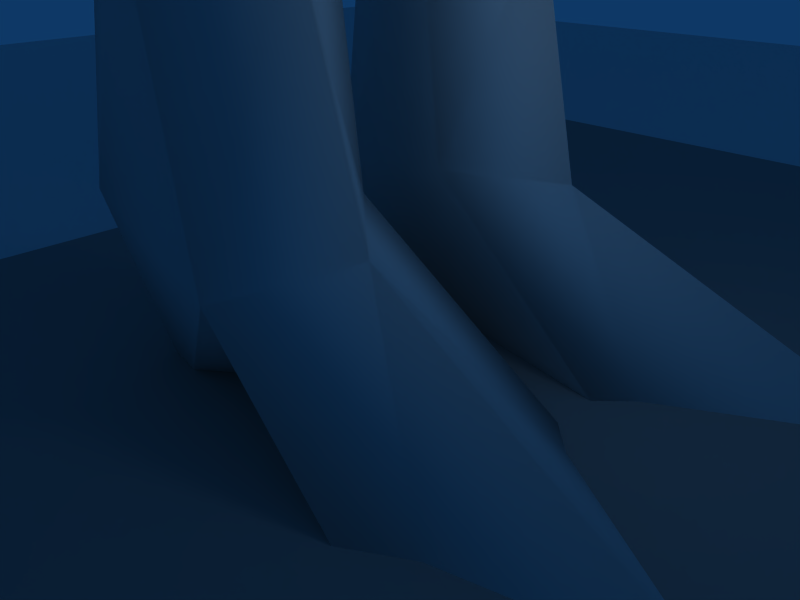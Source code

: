 # Source: gametest5.blend  (saved by Blender 2.47.0; exported with 4.5.12 LTS)
import bpy
from mathutils import Matrix  # noqa: F401  (used for matrix-valued properties, if any)

bpy.ops.wm.read_factory_settings(use_empty=True)
scene = bpy.context.scene
scene.name = 'Scene'

# ---- collections
col_collection_1 = bpy.data.collections.new('Collection 1'); scene.collection.children.link(col_collection_1)
col_collection_2 = bpy.data.collections.new('Collection 2'); scene.collection.children.link(col_collection_2)

# ---- materials (node trees are filled in below, after node groups)
mat_material_001 = bpy.data.materials.new('Material.001')
mat_material_001.alpha_threshold = 0.0
mat_material_001.diffuse_color = (0.5128, 0.5128, 0.5128, 1.0)
mat_material_001.specular_color = (0.5, 0.5, 0.5)
mat_material_001.roughness = 0.5
mat_material_001.line_color = (0.0, 0.0, 0.0, 1.0)
mat_material_skin_tga = bpy.data.materials.new('Material_skin.tga')
mat_material_skin_tga.alpha_threshold = 0.0
mat_material_skin_tga.diffuse_color = (0.4042, 0.4042, 0.4042, 1.0)
mat_material_skin_tga.specular_color = (0.2883, 0.2883, 0.2883)
mat_material_skin_tga.roughness = 0.5
mat_material_004_skin_tga = bpy.data.materials.new('Material.004_skin.tga')
mat_material_004_skin_tga.alpha_threshold = 0.0
mat_material_004_skin_tga.diffuse_color = (0.4042, 0.4042, 0.4042, 1.0)
mat_material_004_skin_tga.specular_color = (0.2883, 0.2883, 0.2883)
mat_material_004_skin_tga.roughness = 0.5
mat_material_008_clothes = bpy.data.materials.new('Material.008_clothes.')
mat_material_008_clothes.alpha_threshold = 0.0
mat_material_008_clothes.diffuse_color = (0.3963, 0.3963, 0.3963, 1.0)
mat_material_008_clothes.specular_color = (0.2018, 0.2018, 0.2018)
mat_material_008_clothes.roughness = 0.5
mat_material_002_demnss = bpy.data.materials.new('Material.002_DEMNSS')
mat_material_002_demnss.alpha_threshold = 0.0
mat_material_002_demnss.roughness = 0.5
mat_material_002_demnss.line_color = (0.0, 0.0, 0.0, 1.0)

# ---- material node trees

# ---- world
world_world = bpy.data.worlds.new('World'); scene.world = world_world
world_world.color = (0.05656, 0.2208, 0.4)
world_world.use_sun_shadow = False
world_world.sun_shadow_jitter_overblur = 0.0
world_world.cycles.sampling_method = 'MANUAL'
world_world.cycles.sample_map_resolution = 256

# ---- cameras
cam_camera = bpy.data.cameras.new('Camera')
cam_camera.passepartout_alpha = 0.2
cam_camera.clip_end = 100.0
cam_camera.lens = 35.0
cam_camera.ortho_scale = 7.314
cam_camera.show_passepartout = False
cam_camera.show_safe_areas = True
cam_camera.dof.focus_distance = 0.0
cam_camera.dof.aperture_fstop = 128.0

# ---- lights
light_spot = bpy.data.lights.new('Spot', 'POINT')
light_spot.transmission_factor = 0.0
light_spot.cutoff_distance = 30.0
light_spot.energy = 100.0
light_spot.shadow_buffer_clip_start = 1.001
light_spot.shadow_soft_size = 1.0
light_spot.shadow_maximum_resolution = 0.006
light_spot.use_absolute_resolution = True
light_spot.cycles.use_multiple_importance_sampling = False

# ---- meshes
me_plane_001_material_00 = bpy.data.meshes.new('Plane.001_Material.00')
me_plane_001_material_00.from_pydata([(55.63, -55.23, -25.21), (55.63, 50.28, -25.21), (-49.89, 50.28, -25.21), (-49.89, -55.23, -25.21)], [], [(0, 1, 2, 3)])
_uv = me_plane_001_material_00.uv_layers.new(name='UVTex')
_uv.uv.foreach_set('vector', [0.7677, 0.2915, 0.7677, 0.2915, 0.7677, 0.2915, 0.7677, 0.2915])
me_plane_001_material_00.materials.append(mat_material_001)
me_plane_001_material_00.use_remesh_preserve_volume = False
me_plane_001_material_00.use_remesh_preserve_attributes = False
me_plane_001_material_00.use_mirror_vertex_groups = False
me_plane_001_material_00.update()
me_h_hair_hunter3e2_004 = bpy.data.meshes.new('h_hair_hunter3e2.004_')
me_h_hair_hunter3e2_004.from_pydata([(0.2488, -0.3129, 0.5266), (0.3557, -0.2613, 0.5361), (0.3612, -0.2334, 0.6095), (0.2665, -0.2724, 0.6611), (0.3612, 0.2334, 0.6095), (0.3557, 0.2613, 0.5361), (0.2488, 0.3129, 0.5266), (0.2665, 0.2724, 0.6611), (0.3669, -0.1243, 0.6547), (0.3086, -0.1212, 0.7538), (0.3086, 0.1212, 0.7538), (0.3669, 0.1243, 0.6547), (0.362, 0.0, 0.6434), (0.3117, 0.0, 0.7441), (0.457, -0.1711, 0.5451), (0.461, 0.0, 0.5468), (0.457, 0.1711, 0.5451), (0.4743, -0.1718, 0.4083), (0.4836, 0.0, 0.4104), (0.4743, 0.1718, 0.4083), (0.388, -0.2907, 0.413), (0.3845, -0.2753, 0.5492), (0.388, 0.2907, 0.413), (0.3845, 0.2753, 0.5492), (0.1844, 0.0, 0.7921), (0.1848, -0.144, 0.7857), (0.1848, 0.144, 0.7857), (0.1724, -0.2708, 0.6795), (0.1724, 0.2708, 0.6795), (0.1511, -0.3309, 0.5399), (0.1511, 0.3309, 0.5399), (-0.1352, -0.3266, 0.4878), (-0.1538, -0.2789, 0.6365), (-0.2557, -0.3066, 0.5462), (-0.2557, 0.3066, 0.5462), (-0.1538, 0.2789, 0.6365), (-0.1352, 0.3266, 0.4878), (-0.1696, -0.3247, 0.3363), (-0.2818, -0.3164, 0.3676), (-0.1696, 0.3247, 0.3363), (-0.2818, 0.3164, 0.3676), (-0.08345, -0.3161, 0.1933), (-0.252, -0.3147, 0.1641), (-0.08345, 0.3161, 0.1933), (-0.252, 0.3147, 0.1641), (-0.03774, -0.3662, 0.02662), (-0.03774, 0.3662, 0.02662), (-0.2553, -0.3388, 0.01944), (-0.2553, 0.3388, 0.01944), (0.3723, -0.2738, 0.4311), (0.2717, -0.3241, 0.3921), (0.3723, 0.2738, 0.4311), (0.2717, 0.3241, 0.3921), (0.2408, -0.3179, 0.4091), (0.2408, 0.3179, 0.4091), (0.3137, -0.3061, 0.2467), (0.4042, -0.256, 0.2973), (0.4042, 0.256, 0.2973), (0.3137, 0.3061, 0.2467), (0.4192, -0.2466, 0.09364), (0.4997, -0.1967, 0.1557), (0.4997, 0.1967, 0.1557), (0.4192, 0.2466, 0.09364), (0.2522, -0.2794, 0.159), (0.2064, -0.3161, 0.2576), (0.2064, 0.3161, 0.2576), (0.2522, 0.2794, 0.159), (0.3023, -0.227, 0.08286), (0.3023, 0.227, 0.08286), (-0.02642, -0.3198, 0.03048), (0.116, -0.3051, 0.05864), (0.07211, -0.3153, 0.1598), (0.116, 0.3051, 0.05864), (-0.02642, 0.3198, 0.03048), (0.07211, 0.3153, 0.1598)], [], [(0, 1, 2, 3), (4, 5, 6, 7), (8, 9, 3, 2), (7, 10, 11, 4), (12, 13, 9, 8), (10, 13, 12, 11), (14, 15, 12, 8), (12, 15, 16, 11), (17, 18, 15, 14), (15, 18, 19, 16), (20, 17, 14, 21), (16, 19, 22, 23), (21, 14, 8, 2), (11, 16, 23, 4), (24, 25, 9, 13), (10, 26, 24, 13), (25, 27, 3, 9), (7, 28, 26, 10), (0, 3, 27, 29), (6, 30, 28, 7), (31, 32, 33), (34, 35, 36), (37, 31, 33, 38), (34, 36, 39, 40), (41, 37, 38, 42), (40, 39, 43, 44), (42, 45, 41), (43, 46, 44), (42, 47, 45), (46, 48, 44), (0, 50, 49, 1), (6, 5, 51, 52), (0, 29, 53, 50), (6, 52, 54, 30), (55, 56, 49, 50), (51, 57, 58, 52), (59, 60, 56, 55), (57, 61, 62, 58), (63, 55, 64), (65, 58, 66), (50, 53, 64), (65, 54, 52), (55, 50, 64), (65, 52, 58), (59, 55, 63, 67), (66, 58, 62, 68), (41, 69, 70, 71), (72, 73, 43, 74)])
_uv = me_h_hair_hunter3e2_004.uv_layers.new(name='UVTex')
_uv.uv.foreach_set('vector', [0.463, 0.9497, 0.4545, 0.9066, 0.4255, 0.9044, 0.4138, 0.9428, 0.4255, 0.9044, 0.4545, 0.9066, 0.463, 0.9497, 0.4138, 0.9428, 0.3858, 0.886, 0.3588, 0.916, 0.4138, 0.9428, 0.4255, 0.9044, 0.4138, 0.9428, 0.3588, 0.916, 0.3858, 0.886, 0.4255, 0.9044, 0.3517, 0.8552, 0.3258, 0.8881, 0.3588, 0.916, 0.3858, 0.886, 0.3588, 0.916, 0.3258, 0.8881, 0.3517, 0.8552, 0.3858, 0.886, 0.4305, 0.8578, 0.3851, 0.8163, 0.3517, 0.8552, 0.3858, 0.886, 0.3517, 0.8552, 0.3851, 0.8163, 0.4305, 0.8578, 0.3858, 0.886, 0.4673, 0.8249, 0.4218, 0.7789, 0.3851, 0.8163, 0.4305, 0.8578, 0.3851, 0.8163, 0.4218, 0.7789, 0.4673, 0.8249, 0.4305, 0.8578, 0.4981, 0.8709, 0.4673, 0.8249, 0.4305, 0.8578, 0.4535, 0.8968, 0.4305, 0.8578, 0.4673, 0.8249, 0.4981, 0.8709, 0.4535, 0.8968, 0.4535, 0.8968, 0.4305, 0.8578, 0.3858, 0.886, 0.4255, 0.9044, 0.3858, 0.886, 0.4305, 0.8578, 0.4535, 0.8968, 0.4255, 0.9044, 0.2968, 0.9323, 0.3454, 0.9605, 0.3588, 0.916, 0.3258, 0.8881, 0.3588, 0.916, 0.3454, 0.9605, 0.2968, 0.9323, 0.3258, 0.8881, 0.3454, 0.9605, 0.4051, 0.9758, 0.4138, 0.9428, 0.3588, 0.916, 0.4138, 0.9428, 0.4051, 0.9758, 0.3454, 0.9605, 0.3588, 0.916, 0.463, 0.9497, 0.4138, 0.9428, 0.4051, 0.9758, 0.4599, 0.9859, 0.463, 0.9497, 0.4599, 0.9859, 0.4051, 0.9758, 0.4138, 0.9428, 0.4387, 0.7357, 0.4547, 0.7829, 0.4758, 0.7485, 0.4758, 0.7485, 0.4547, 0.7829, 0.4387, 0.7357, 0.4498, 0.6889, 0.4387, 0.7357, 0.4758, 0.7485, 0.4823, 0.7, 0.4758, 0.7485, 0.4387, 0.7357, 0.4498, 0.6889, 0.4823, 0.7, 0.4271, 0.6424, 0.4498, 0.6889, 0.4823, 0.7, 0.482, 0.6364, 0.4823, 0.7, 0.4498, 0.6889, 0.4271, 0.6424, 0.482, 0.6364, 0.482, 0.6364, 0.4141, 0.5884, 0.4271, 0.6424, 0.4271, 0.6424, 0.4141, 0.5884, 0.482, 0.6364, 0.482, 0.6364, 0.4822, 0.589, 0.4141, 0.5884, 0.4141, 0.5884, 0.4822, 0.589, 0.482, 0.6364, 0.463, 0.9497, 0.5115, 0.9385, 0.4934, 0.8988, 0.4545, 0.9066, 0.463, 0.9497, 0.4545, 0.9066, 0.4934, 0.8988, 0.5115, 0.9385, 0.463, 0.9497, 0.4599, 0.9859, 0.506, 0.9503, 0.5115, 0.9385, 0.463, 0.9497, 0.5115, 0.9385, 0.506, 0.9503, 0.4599, 0.9859, 0.563, 0.9186, 0.5419, 0.8815, 0.4934, 0.8988, 0.5115, 0.9385, 0.4934, 0.8988, 0.5419, 0.8815, 0.563, 0.9186, 0.5115, 0.9385, 0.6172, 0.8708, 0.5922, 0.8369, 0.5419, 0.8815, 0.563, 0.9186, 0.5419, 0.8815, 0.5922, 0.8369, 0.6172, 0.8708, 0.563, 0.9186, 0.5992, 0.9372, 0.563, 0.9186, 0.5623, 0.9584, 0.5623, 0.9584, 0.563, 0.9186, 0.5992, 0.9372, 0.5115, 0.9385, 0.506, 0.9503, 0.5623, 0.9584, 0.5623, 0.9584, 0.506, 0.9503, 0.5115, 0.9385, 0.563, 0.9186, 0.5115, 0.9385, 0.5623, 0.9584, 0.5623, 0.9584, 0.5115, 0.9385, 0.563, 0.9186, 0.6172, 0.8708, 0.563, 0.9186, 0.5992, 0.9372, 0.6302, 0.9133, 0.5992, 0.9372, 0.563, 0.9186, 0.6172, 0.8708, 0.6302, 0.9133, 0.6493, 0.6895, 0.6712, 0.6276, 0.6221, 0.6017, 0.6112, 0.6424, 0.6221, 0.6017, 0.6712, 0.6276, 0.6493, 0.6895, 0.6112, 0.6424])
me_h_hair_hunter3e2_004.materials.append(mat_material_skin_tga)
me_h_hair_hunter3e2_004.use_remesh_preserve_volume = False
me_h_hair_hunter3e2_004.use_remesh_preserve_attributes = False
me_h_hair_hunter3e2_004.use_mirror_vertex_groups = False
me_h_hair_hunter3e2_004.update()
me_h_face_hunter3e2_005 = bpy.data.meshes.new('h_face_hunter3e2.005_')
me_h_face_hunter3e2_005.from_pydata([(0.4082, -0.07985, 0.4076), (0.4234, 0.0, 0.4079), (0.4046, 0.0, 0.5705), (0.3777, -0.1155, 0.5746), (0.4082, 0.07985, 0.4076), (0.3777, 0.1155, 0.5746), (0.4211, -0.03513, 0.05838), (0.424, 0.0, 0.05462), (0.4119, 0.0, 0.09959), (0.407, -0.03104, 0.1105), (0.4211, 0.03513, 0.05838), (0.407, 0.03104, 0.1105), (0.3739, -0.08629, 0.04493), (0.3789, -0.05319, 0.1172), (0.3739, 0.08629, 0.04493), (0.3789, 0.05319, 0.1172), (0.3624, -0.0533, -0.0163), (0.3733, 0.0, -0.02084), (0.4034, 0.0, -0.003625), (0.397, -0.04345, 0.004008), (0.3624, 0.0533, -0.0163), (0.397, 0.04345, 0.004008), (0.3617, -0.05772, -0.07611), (0.3734, 0.0, -0.0855), (0.3617, 0.05772, -0.07611), (0.3181, -0.05156, -0.1206), (0.3363, 0.0, -0.13), (0.3181, 0.05156, -0.1206), (0.2448, -0.129, -0.083), (0.3054, -0.124, -0.03416), (0.2448, 0.129, -0.083), (0.3054, 0.124, -0.03416), (0.362, -0.199, 0.1724), (0.2551, -0.2727, 0.2178), (0.2621, -0.2382, 0.09156), (0.3472, -0.1658, 0.1074), (0.2621, 0.2382, 0.09156), (0.2551, 0.2727, 0.2178), (0.362, 0.199, 0.1724), (0.3472, 0.1658, 0.1074), (0.3428, -0.1968, 0.3566), (0.3704, -0.0817, 0.3506), (0.3626, -0.2109, 0.4134), (0.3704, 0.0817, 0.3506), (0.3428, 0.1968, 0.3566), (0.3626, 0.2109, 0.4134), (0.2487, -0.2816, 0.3912), (0.2782, -0.2434, 0.2935), (0.2782, 0.2434, 0.2935), (0.2487, 0.2816, 0.3912), (0.3259, -0.2207, 0.5504), (0.3259, 0.2207, 0.5504), (0.3444, -0.2059, 0.2307), (0.3857, -0.08549, 0.2028), (0.3523, -0.09271, 0.2426), (0.3857, 0.08549, 0.2028), (0.3444, 0.2059, 0.2307), (0.3523, 0.09271, 0.2426), (0.1418, -0.2601, 0.126), (0.2006, -0.1963, -0.0186), (0.2768, -0.1944, 0.01801), (0.2768, 0.1944, 0.01801), (0.2006, 0.1963, -0.0186), (0.1418, 0.2601, 0.126), (0.1549, -0.2949, 0.267), (0.1549, 0.2949, 0.267), (0.03873, -0.302, 0.2781), (0.02792, -0.2742, 0.1708), (0.02792, 0.2742, 0.1708), (0.03873, 0.302, 0.2781), (0.2255, -0.2766, 0.5359), (0.2255, 0.2766, 0.5359), (0.4175, -0.02055, 0.2308), (0.4288, 0.0, 0.2322), (0.405, 0.0, 0.3344), (0.3983, -0.0211, 0.3368), (0.4175, 0.02055, 0.2308), (0.3983, 0.0211, 0.3368), (0.4613, -0.02272, 0.1623), (0.479, 0.0, 0.1605), (0.4613, 0.02272, 0.1623), (0.3425, -0.03684, 0.277), (0.3799, -0.04011, 0.2284), (0.3799, 0.04011, 0.2284), (0.3425, 0.03684, 0.277), (0.3365, -0.06846, 0.2795), (0.3635, -0.1003, 0.3084), (0.3365, 0.06846, 0.2795), (0.3635, 0.1003, 0.3084), (0.3413, -0.1832, 0.3265), (0.3018, -0.2107, 0.2932), (0.3413, 0.1832, 0.3265), (0.3018, 0.2107, 0.2932), (0.3478, -0.115, 0.2603), (0.3478, 0.115, 0.2603), (0.3266, -0.1802, 0.2662), (0.3266, 0.1802, 0.2662), (0.3733, -0.0765, 0.01812), (0.3733, 0.0765, 0.01812), (0.4496, -0.02324, 0.1318), (0.4496, 0.02324, 0.1318), (0.4494, 0.0, 0.1208), (0.361, -0.08644, 0.03384), (0.3292, -0.1027, 0.03923), (0.3292, 0.1027, 0.03923), (0.361, 0.08644, 0.03384), (0.3808, -0.03468, 0.0294), (0.3808, 0.03468, 0.0294), (0.3707, -0.08053, 0.03137), (0.3707, 0.08053, 0.03137), (0.3945, -0.03742, 0.02812), (0.3945, 0.03742, 0.02812), (0.3862, 0.0, 0.02761), (0.3989, 0.0, 0.02678), (-0.02602, -0.165, 0.04984), (0.07257, -0.164, -0.02602), (0.1072, -0.2321, 0.03207), (0.04168, -0.261, 0.09049), (0.1072, 0.2321, 0.03207), (0.07257, 0.164, -0.02602), (-0.02602, 0.165, 0.04984), (0.04168, 0.261, 0.09049), (0.1233, -0.08548, -0.07014), (0.1233, 0.08548, -0.07014), (0.1658, 0.0, -0.1031), (0.04167, -0.3159, 0.3956), (0.04167, 0.3159, 0.3956), (0.04276, -0.3271, 0.5433), (0.04276, 0.3271, 0.5433), (0.3904, -0.05579, 0.1641), (0.3904, 0.05579, 0.1641), (0.3765, -0.06283, 0.1546), (0.3765, 0.06282, 0.1546), (0.339, -0.1383, 0.07576), (0.339, 0.1383, 0.07576), (0.3203, -0.1837, 0.2651), (0.3433, -0.1128, 0.2587), (0.3604, -0.09683, 0.311), (0.3363, -0.1869, 0.3307), (0.3604, 0.09683, 0.311), (0.3433, 0.1128, 0.2587), (0.3203, 0.1837, 0.2651), (0.3363, 0.1869, 0.3307), (0.2934, -0.2169, 0.2945), (0.2934, 0.2169, 0.2945), (0.3311, -0.06224, 0.2795), (0.3311, 0.06224, 0.2795)], [], [(0, 1, 2, 3), (2, 1, 4, 5), (6, 7, 8, 9), (8, 7, 10, 11), (12, 6, 9, 13), (11, 10, 14, 15), (16, 17, 18, 19), (18, 17, 20, 21), (22, 23, 17, 16), (17, 23, 24, 20), (25, 26, 23, 22), (23, 26, 27, 24), (28, 25, 22, 29), (24, 27, 30, 31), (32, 33, 34, 35), (36, 37, 38, 39), (0, 42, 40, 41), (4, 43, 44, 45), (46, 47, 40, 42), (44, 48, 49, 45), (42, 0, 3, 50), (5, 4, 45, 51), (52, 32, 53, 54), (55, 38, 56, 57), (52, 47, 33, 32), (37, 48, 56, 38), (58, 59, 60, 34), (61, 62, 63, 36), (59, 28, 29, 60), (31, 30, 62, 61), (64, 58, 34, 33), (36, 63, 65, 37), (66, 67, 58, 64), (63, 68, 69, 65), (70, 46, 42, 50), (45, 49, 71, 51), (72, 73, 74, 75), (74, 73, 76, 77), (78, 79, 73, 72), (73, 79, 80, 76), (81, 82, 72, 75), (76, 83, 84, 77), (54, 53, 82, 81), (83, 55, 57, 84), (85, 81, 41, 86), (43, 84, 87, 88), (89, 40, 47, 90), (48, 44, 91, 92), (93, 54, 81, 85), (84, 57, 94, 87), (90, 47, 52, 95), (56, 48, 92, 96), (95, 52, 54, 93), (57, 56, 96, 94), (86, 41, 40, 89), (44, 43, 88, 91), (97, 16, 19), (21, 20, 98), (13, 9, 99), (100, 11, 15), (9, 8, 101, 99), (101, 8, 11, 100), (99, 101, 79, 78), (79, 101, 100, 80), (97, 102, 103), (104, 105, 98), (97, 19, 106, 102), (107, 21, 98, 105), (103, 108, 12), (14, 109, 104), (108, 110, 6, 12), (10, 111, 109, 14), (19, 18, 112, 106), (112, 18, 21, 107), (113, 7, 6, 110), (10, 7, 113, 111), (114, 115, 116, 117), (118, 119, 120, 121), (59, 116, 115, 122), (119, 118, 62, 123), (124, 28, 59, 122), (62, 30, 124, 123), (124, 26, 25), (27, 26, 124), (25, 28, 124), (124, 30, 27), (0, 41, 81, 75), (84, 43, 4, 77), (0, 75, 74, 1), (74, 77, 4, 1), (117, 116, 58, 67), (63, 118, 121, 68), (116, 59, 58), (63, 62, 118), (46, 64, 33, 47), (37, 65, 49, 48), (64, 46, 125, 66), (126, 49, 65, 69), (127, 125, 46, 70), (49, 126, 128, 71), (78, 72, 82, 129), (83, 76, 80, 130), (13, 99, 78, 129), (80, 100, 15, 130), (13, 129, 131), (132, 130, 15), (131, 129, 82, 53), (83, 130, 132, 55), (35, 131, 53, 32), (55, 132, 39, 38), (16, 97, 103), (104, 98, 20), (29, 22, 16, 103), (20, 24, 31, 104), (133, 60, 29, 103), (31, 61, 134, 104), (35, 34, 60, 133), (61, 36, 39, 134), (35, 133, 13, 131), (15, 134, 39, 132), (133, 103, 12, 13), (14, 104, 134, 15), (135, 136, 137, 138), (139, 140, 141, 142), (143, 135, 138), (142, 141, 144), (145, 137, 136), (140, 139, 146)])
_uv = me_h_face_hunter3e2_005.uv_layers.new(name='UVTex')
_uv.uv.foreach_set('vector', [0.6616, 0.8311, 0.6373, 0.8283, 0.6355, 0.8805, 0.6715, 0.88, 0.6355, 0.8805, 0.6373, 0.8283, 0.6616, 0.8311, 0.6715, 0.88, 0.6649, 0.7182, 0.6556, 0.7141, 0.6526, 0.7281, 0.6616, 0.7335, 0.6526, 0.7281, 0.6556, 0.7141, 0.6649, 0.7182, 0.6616, 0.7335, 0.6861, 0.7183, 0.6649, 0.7182, 0.6616, 0.7335, 0.6718, 0.7391, 0.6616, 0.7335, 0.6649, 0.7182, 0.6861, 0.7183, 0.6718, 0.7391, 0.6906, 0.6908, 0.6759, 0.6791, 0.6676, 0.6879, 0.6786, 0.6962, 0.6676, 0.6879, 0.6759, 0.6791, 0.6906, 0.6908, 0.6786, 0.6962, 0.7011, 0.6755, 0.6891, 0.6615, 0.6759, 0.6791, 0.6906, 0.6908, 0.6759, 0.6791, 0.6891, 0.6615, 0.7011, 0.6755, 0.6906, 0.6908, 0.7153, 0.6644, 0.7049, 0.65, 0.6891, 0.6615, 0.7011, 0.6755, 0.6891, 0.6615, 0.7049, 0.65, 0.7153, 0.6644, 0.7011, 0.6755, 0.7401, 0.6856, 0.7153, 0.6644, 0.7011, 0.6755, 0.7197, 0.698, 0.7011, 0.6755, 0.7153, 0.6644, 0.7401, 0.6856, 0.7197, 0.698, 0.7092, 0.7657, 0.7414, 0.7837, 0.7403, 0.7464, 0.7075, 0.7451, 0.7403, 0.7464, 0.7414, 0.7837, 0.7092, 0.7657, 0.7075, 0.7451, 0.6616, 0.8311, 0.6995, 0.8383, 0.7019, 0.8212, 0.6684, 0.8127, 0.6616, 0.8311, 0.6684, 0.8127, 0.7019, 0.8212, 0.6995, 0.8383, 0.7371, 0.8357, 0.7275, 0.8048, 0.7019, 0.8212, 0.6995, 0.8383, 0.7019, 0.8212, 0.7275, 0.8048, 0.7371, 0.8357, 0.6995, 0.8383, 0.6995, 0.8383, 0.6616, 0.8311, 0.6715, 0.88, 0.7041, 0.8749, 0.6715, 0.88, 0.6616, 0.8311, 0.6995, 0.8383, 0.7041, 0.8749, 0.7106, 0.7817, 0.7092, 0.7657, 0.6755, 0.7673, 0.678, 0.7824, 0.6755, 0.7673, 0.7092, 0.7657, 0.7106, 0.7817, 0.678, 0.7824, 0.7106, 0.7817, 0.7275, 0.8048, 0.7414, 0.7837, 0.7092, 0.7657, 0.7414, 0.7837, 0.7275, 0.8048, 0.7106, 0.7817, 0.7092, 0.7657, 0.7756, 0.7582, 0.7569, 0.7112, 0.7339, 0.7219, 0.7403, 0.7464, 0.7339, 0.7219, 0.7569, 0.7112, 0.7756, 0.7582, 0.7403, 0.7464, 0.7569, 0.7112, 0.7401, 0.6856, 0.7197, 0.698, 0.7339, 0.7219, 0.7197, 0.698, 0.7401, 0.6856, 0.7569, 0.7112, 0.7339, 0.7219, 0.7694, 0.8023, 0.7756, 0.7582, 0.7403, 0.7464, 0.7414, 0.7837, 0.7403, 0.7464, 0.7756, 0.7582, 0.7694, 0.8023, 0.7414, 0.7837, 0.8063, 0.8089, 0.8104, 0.773, 0.7756, 0.7582, 0.7694, 0.8023, 0.7756, 0.7582, 0.8104, 0.773, 0.8063, 0.8089, 0.7694, 0.8023, 0.7356, 0.8775, 0.7371, 0.8357, 0.6995, 0.8383, 0.7041, 0.8749, 0.6995, 0.8383, 0.7371, 0.8357, 0.7356, 0.8775, 0.7041, 0.8749, 0.6487, 0.7721, 0.6413, 0.7718, 0.6415, 0.8047, 0.6483, 0.806, 0.6415, 0.8047, 0.6413, 0.7718, 0.6487, 0.7721, 0.6483, 0.806, 0.6448, 0.7486, 0.6366, 0.746, 0.6413, 0.7718, 0.6487, 0.7721, 0.6413, 0.7718, 0.6366, 0.746, 0.6448, 0.7486, 0.6487, 0.7721, 0.6645, 0.7904, 0.6616, 0.775, 0.6487, 0.7721, 0.6483, 0.806, 0.6487, 0.7721, 0.6616, 0.775, 0.6645, 0.7904, 0.6483, 0.806, 0.678, 0.7824, 0.6755, 0.7673, 0.6616, 0.775, 0.6645, 0.7904, 0.6616, 0.775, 0.6755, 0.7673, 0.678, 0.7824, 0.6645, 0.7904, 0.6713, 0.7916, 0.6645, 0.7904, 0.6684, 0.8127, 0.6768, 0.8023, 0.6684, 0.8127, 0.6645, 0.7904, 0.6713, 0.7916, 0.6768, 0.8023, 0.7002, 0.8118, 0.7019, 0.8212, 0.7275, 0.8048, 0.7154, 0.8029, 0.7275, 0.8048, 0.7019, 0.8212, 0.7002, 0.8118, 0.7154, 0.8029, 0.684, 0.7886, 0.678, 0.7824, 0.6645, 0.7904, 0.6713, 0.7916, 0.6645, 0.7904, 0.678, 0.7824, 0.684, 0.7886, 0.6713, 0.7916, 0.7154, 0.8029, 0.7275, 0.8048, 0.7106, 0.7817, 0.7043, 0.7933, 0.7106, 0.7817, 0.7275, 0.8048, 0.7154, 0.8029, 0.7043, 0.7933, 0.7043, 0.7933, 0.7106, 0.7817, 0.678, 0.7824, 0.684, 0.7886, 0.678, 0.7824, 0.7106, 0.7817, 0.7043, 0.7933, 0.684, 0.7886, 0.6768, 0.8023, 0.6684, 0.8127, 0.7019, 0.8212, 0.7002, 0.8118, 0.7019, 0.8212, 0.6684, 0.8127, 0.6768, 0.8023, 0.7002, 0.8118, 0.6875, 0.7044, 0.6906, 0.6908, 0.6786, 0.6962, 0.6786, 0.6962, 0.6906, 0.6908, 0.6875, 0.7044, 0.6718, 0.7391, 0.6615, 0.7351, 0.6491, 0.7409, 0.6491, 0.7409, 0.6615, 0.7351, 0.6718, 0.7391, 0.6615, 0.7351, 0.656, 0.7269, 0.6457, 0.7344, 0.6491, 0.7409, 0.6457, 0.7344, 0.656, 0.7269, 0.6615, 0.7351, 0.6491, 0.7409, 0.6491, 0.7409, 0.6457, 0.7344, 0.6366, 0.746, 0.6448, 0.7486, 0.6366, 0.746, 0.6457, 0.7344, 0.6491, 0.7409, 0.6448, 0.7486, 0.6875, 0.7044, 0.6905, 0.7106, 0.7012, 0.7156, 0.7012, 0.7156, 0.6905, 0.7106, 0.6875, 0.7044, 0.6875, 0.7044, 0.6786, 0.6962, 0.6741, 0.7047, 0.6905, 0.7106, 0.6741, 0.7047, 0.6786, 0.6962, 0.6875, 0.7044, 0.6905, 0.7106, 0.7012, 0.7156, 0.6862, 0.7135, 0.6861, 0.7183, 0.6861, 0.7183, 0.6862, 0.7135, 0.7012, 0.7156, 0.6862, 0.7135, 0.6714, 0.7085, 0.6649, 0.7182, 0.6861, 0.7183, 0.6649, 0.7182, 0.6714, 0.7085, 0.6862, 0.7135, 0.6861, 0.7183, 0.6786, 0.6962, 0.6676, 0.6879, 0.6631, 0.6996, 0.6741, 0.7047, 0.6631, 0.6996, 0.6676, 0.6879, 0.6786, 0.6962, 0.6741, 0.7047, 0.6606, 0.7036, 0.6556, 0.7141, 0.6649, 0.7182, 0.6714, 0.7085, 0.6649, 0.7182, 0.6556, 0.7141, 0.6606, 0.7036, 0.6714, 0.7085, 0.8334, 0.7201, 0.7971, 0.6998, 0.786, 0.7284, 0.8056, 0.7483, 0.786, 0.7284, 0.7971, 0.6998, 0.8334, 0.7201, 0.8056, 0.7483, 0.7569, 0.7112, 0.786, 0.7284, 0.7971, 0.6998, 0.7782, 0.6707, 0.7971, 0.6998, 0.786, 0.7284, 0.7569, 0.7112, 0.7782, 0.6707, 0.7601, 0.6417, 0.7401, 0.6856, 0.7569, 0.7112, 0.7782, 0.6707, 0.7569, 0.7112, 0.7401, 0.6856, 0.7601, 0.6417, 0.7782, 0.6707, 0.7601, 0.6417, 0.7049, 0.65, 0.7153, 0.6644, 0.7153, 0.6644, 0.7049, 0.65, 0.7601, 0.6417, 0.7153, 0.6644, 0.7401, 0.6856, 0.7601, 0.6417, 0.7601, 0.6417, 0.7401, 0.6856, 0.7153, 0.6644, 0.6616, 0.8311, 0.6684, 0.8127, 0.6645, 0.7904, 0.6483, 0.806, 0.6645, 0.7904, 0.6684, 0.8127, 0.6616, 0.8311, 0.6483, 0.806, 0.6616, 0.8311, 0.6483, 0.806, 0.6415, 0.8047, 0.6373, 0.8283, 0.6415, 0.8047, 0.6483, 0.806, 0.6616, 0.8311, 0.6373, 0.8283, 0.8056, 0.7483, 0.786, 0.7284, 0.7756, 0.7582, 0.8104, 0.773, 0.7756, 0.7582, 0.786, 0.7284, 0.8056, 0.7483, 0.8104, 0.773, 0.786, 0.7284, 0.7569, 0.7112, 0.7756, 0.7582, 0.7756, 0.7582, 0.7569, 0.7112, 0.786, 0.7284, 0.7371, 0.8357, 0.7694, 0.8023, 0.7414, 0.7837, 0.7275, 0.8048, 0.7414, 0.7837, 0.7694, 0.8023, 0.7371, 0.8357, 0.7275, 0.8048, 0.7694, 0.8023, 0.7371, 0.8357, 0.8012, 0.8479, 0.8063, 0.8089, 0.8012, 0.8479, 0.7371, 0.8357, 0.7694, 0.8023, 0.8063, 0.8089, 0.7903, 0.8953, 0.8012, 0.8479, 0.7371, 0.8357, 0.7356, 0.8775, 0.7371, 0.8357, 0.8012, 0.8479, 0.7903, 0.8953, 0.7356, 0.8775, 0.6448, 0.7486, 0.6487, 0.7721, 0.6616, 0.775, 0.6677, 0.7538, 0.6616, 0.775, 0.6487, 0.7721, 0.6448, 0.7486, 0.6677, 0.7538, 0.6718, 0.7391, 0.6491, 0.7409, 0.6448, 0.7486, 0.6677, 0.7538, 0.6448, 0.7486, 0.6491, 0.7409, 0.6718, 0.7391, 0.6677, 0.7538, 0.6718, 0.7391, 0.6677, 0.7538, 0.6727, 0.7508, 0.6727, 0.7508, 0.6677, 0.7538, 0.6718, 0.7391, 0.6727, 0.7508, 0.6677, 0.7538, 0.6616, 0.775, 0.6755, 0.7673, 0.6616, 0.775, 0.6677, 0.7538, 0.6727, 0.7508, 0.6755, 0.7673, 0.7075, 0.7451, 0.6727, 0.7508, 0.6755, 0.7673, 0.7092, 0.7657, 0.6755, 0.7673, 0.6727, 0.7508, 0.7075, 0.7451, 0.7092, 0.7657, 0.6906, 0.6908, 0.6875, 0.7044, 0.7012, 0.7156, 0.7012, 0.7156, 0.6875, 0.7044, 0.6906, 0.6908, 0.7197, 0.698, 0.7011, 0.6755, 0.6906, 0.6908, 0.7012, 0.7156, 0.6906, 0.6908, 0.7011, 0.6755, 0.7197, 0.698, 0.7012, 0.7156, 0.7041, 0.7323, 0.7339, 0.7219, 0.7197, 0.698, 0.7012, 0.7156, 0.7197, 0.698, 0.7339, 0.7219, 0.7041, 0.7323, 0.7012, 0.7156, 0.7075, 0.7451, 0.7403, 0.7464, 0.7339, 0.7219, 0.7041, 0.7323, 0.7339, 0.7219, 0.7403, 0.7464, 0.7075, 0.7451, 0.7041, 0.7323, 0.7075, 0.7451, 0.7041, 0.7323, 0.6718, 0.7391, 0.6727, 0.7508, 0.6718, 0.7391, 0.7041, 0.7323, 0.7075, 0.7451, 0.6727, 0.7508, 0.7041, 0.7323, 0.7012, 0.7156, 0.6861, 0.7183, 0.6718, 0.7391, 0.6861, 0.7183, 0.7012, 0.7156, 0.7041, 0.7323, 0.6718, 0.7391, 0.0954, 0.9615, 0.05661, 0.9615, 0.04833, 0.9901, 0.09731, 0.9965, 0.04833, 0.9901, 0.05661, 0.9615, 0.0954, 0.9615, 0.09731, 0.9965, 0.1199, 0.9725, 0.0954, 0.9615, 0.09731, 0.9965, 0.09731, 0.9965, 0.0954, 0.9615, 0.1199, 0.9725, 0.02863, 0.9693, 0.04833, 0.9901, 0.05661, 0.9615, 0.05661, 0.9615, 0.04833, 0.9901, 0.02863, 0.9693])
me_h_face_hunter3e2_005.materials.append(mat_material_004_skin_tga)
me_h_face_hunter3e2_005.use_remesh_preserve_volume = False
me_h_face_hunter3e2_005.use_remesh_preserve_attributes = False
me_h_face_hunter3e2_005.use_mirror_vertex_groups = False
me_h_face_hunter3e2_005.update()
me_h_clothes_hunter3e2_0 = bpy.data.meshes.new('h_clothes_hunter3e2.0')
me_h_clothes_hunter3e2_0.from_pydata([(0.003369, -0.1636, 0.839), (0.0144, -0.3219, 0.7159), (0.1675, -0.2904, 0.7066), (0.174, -0.1556, 0.8305), (0.1675, 0.2904, 0.7066), (0.0144, 0.3219, 0.7159), (0.003369, 0.1636, 0.839), (0.174, 0.1556, 0.8305), (0.005153, 0.0, 0.8503), (0.1758, 0.0, 0.8418), (0.1452, -0.366, 0.553), (-0.01037, -0.3668, 0.5905), (0.1452, 0.366, 0.553), (-0.01037, 0.3668, 0.5905), (-0.1403, -0.4363, 0.3338), (-0.1126, -0.4378, 0.4702), (-0.1447, -0.366, 0.4971), (-0.1791, -0.3642, 0.3274), (-0.1447, 0.366, 0.4971), (-0.1126, 0.4378, 0.4702), (-0.1403, 0.4363, 0.3338), (-0.1791, 0.3642, 0.3274), (-0.09744, -0.4556, 0.3418), (-0.07698, -0.4567, 0.4427), (-0.07698, 0.4567, 0.4427), (-0.09744, 0.4556, 0.3418), (-0.07142, -0.4348, 0.2161), (-0.09343, -0.3623, 0.1809), (-0.07142, 0.4348, 0.2161), (-0.09343, 0.3623, 0.1809), (-0.04648, -0.4545, 0.2546), (-0.04648, 0.4545, 0.2546), (0.05357, -0.4342, 0.1859), (0.06213, -0.3615, 0.1433), (0.05357, 0.4342, 0.1859), (0.06213, 0.3615, 0.1433), (0.04606, -0.454, 0.2323), (0.04606, 0.454, 0.2323), (0.1615, -0.4348, 0.261), (0.1965, -0.3623, 0.2368), (0.1615, 0.4348, 0.261), (0.1965, 0.3623, 0.2368), (0.126, -0.4545, 0.2879), (0.126, 0.4545, 0.2879), (0.1892, -0.4363, 0.3974), (0.2309, -0.3641, 0.4065), (0.1892, 0.4363, 0.3974), (0.2309, 0.3641, 0.4065), (0.1464, -0.4556, 0.3888), (0.1464, 0.4556, 0.3888), (0.1203, -0.4378, 0.5151), (0.1203, 0.4378, 0.5151), (0.09547, -0.4567, 0.476), (0.09547, 0.4567, 0.476), (-0.004689, -0.4384, 0.5453), (-0.004689, 0.4384, 0.5453), (0.002928, -0.4572, 0.4983), (0.002928, 0.4572, 0.4983), (0.2431, -0.3257, 0.1411), (0.1271, -0.3249, 0.06713), (0.2431, 0.3257, 0.1411), (0.1271, 0.3249, 0.06713), (0.2932, -0.2732, 0.05589), (0.2455, -0.2735, 0.003817), (0.2932, 0.2732, 0.05589), (0.2455, 0.2735, 0.003817), (-0.1645, -0.3065, 0.6622), (-0.1756, -0.1482, 0.7853), (-0.1645, 0.3065, 0.6622), (-0.1756, 0.1482, 0.7853), (-0.1738, 0.0, 0.7966), (0.1848, -0.144, 0.7857), (0.1724, -0.2708, 0.6794), (0.1848, 0.144, 0.7857), (0.1724, 0.2708, 0.6794), (0.1844, 0.0, 0.7921), (-0.1696, -0.3247, 0.3363), (-0.1352, -0.3266, 0.4878), (-0.1696, 0.3247, 0.3363), (-0.1352, 0.3266, 0.4878), (-0.08345, -0.3161, 0.1933), (-0.08345, 0.3161, 0.1933), (0.07211, -0.3153, 0.1598), (0.07211, 0.3153, 0.1598), (0.2408, -0.3179, 0.4091), (0.2064, -0.3161, 0.2576), (0.2408, 0.3179, 0.4091), (0.2064, 0.3161, 0.2576), (0.1511, -0.3309, 0.5399), (0.1511, 0.3309, 0.5399), (0.2522, -0.2794, 0.159), (0.2522, 0.2794, 0.159), (0.1361, -0.2787, 0.0929), (0.1361, 0.2787, 0.0929), (0.3023, -0.227, 0.08286), (0.3023, 0.227, 0.08286), (0.2546, -0.2272, 0.03637), (0.2546, 0.2272, 0.03637), (-0.1538, -0.2789, 0.6365), (-0.1638, -0.1258, 0.7539), (-0.1538, 0.2789, 0.6365), (-0.1638, 0.1258, 0.7539), (-0.1639, 0.0, 0.7612), (0.3387, -0.1807, 0.2615), (0.3542, -0.1129, 0.2572), (0.3478, -0.115, 0.2603), (0.3336, -0.1768, 0.2681), (0.3478, 0.115, 0.2603), (0.3542, 0.1129, 0.2572), (0.3387, 0.1807, 0.2615), (0.3336, 0.1768, 0.2681), (0.3034, -0.2183, 0.29), (0.3018, -0.2107, 0.2932), (0.3034, 0.2183, 0.29), (0.3018, 0.2107, 0.2932), (0.3448, -0.07337, 0.2744), (0.3365, -0.06846, 0.2795), (0.3365, 0.06846, 0.2795), (0.3448, 0.07337, 0.2744), (0.3413, -0.1832, 0.3265), (0.3635, -0.1003, 0.3084), (0.3803, -0.09944, 0.3175), (0.358, -0.1936, 0.34), (0.3803, 0.09944, 0.3175), (0.3635, 0.1003, 0.3084), (0.3413, 0.1832, 0.3265), (0.358, 0.1936, 0.34), (0.3114, -0.2337, 0.3006), (0.3114, 0.2337, 0.3006), (0.3439, -0.06887, 0.2851), (0.3439, 0.06887, 0.2851), (-0.5956, -1.003, 0.501), (-0.2875, -0.5014, 0.135), (0.02417, -0.3524, 0.6399), (-0.2839, -0.8537, 1.006), (-0.2839, 0.8537, 1.006), (0.02417, 0.3524, 0.6399), (-0.2875, 0.5014, 0.135), (-0.5956, 1.003, 0.501)], [], [(0, 1, 2, 3), (4, 5, 6, 7), (8, 0, 3, 9), (7, 6, 8, 9), (10, 2, 1, 11), (5, 4, 12, 13), (14, 15, 16, 17), (18, 19, 20, 21), (22, 23, 15, 14), (19, 24, 25, 20), (26, 14, 17, 27), (21, 20, 28, 29), (30, 22, 14, 26), (20, 25, 31, 28), (32, 26, 27, 33), (29, 28, 34, 35), (36, 30, 26, 32), (28, 31, 37, 34), (38, 32, 33, 39), (35, 34, 40, 41), (42, 36, 32, 38), (34, 37, 43, 40), (44, 38, 39, 45), (41, 40, 46, 47), (48, 42, 38, 44), (40, 43, 49, 46), (50, 44, 45, 10), (47, 46, 51, 12), (52, 48, 44, 50), (46, 49, 53, 51), (54, 50, 10, 11), (12, 51, 55, 13), (56, 52, 50, 54), (51, 53, 57, 55), (15, 54, 11, 16), (13, 55, 19, 18), (23, 56, 54, 15), (55, 57, 24, 19), (52, 56, 23, 48), (24, 57, 53, 49), (42, 48, 23, 22), (24, 49, 43, 25), (36, 42, 22, 30), (25, 43, 37, 31), (58, 39, 33, 59), (35, 41, 60, 61), (62, 58, 59, 63), (61, 60, 64, 65), (0, 67, 66, 1), (6, 5, 68, 69), (67, 0, 8, 70), (8, 6, 69, 70), (16, 11, 1, 66), (5, 13, 18, 68), (71, 3, 2, 72), (4, 7, 73, 74), (75, 9, 3, 71), (7, 9, 75, 73), (76, 17, 16, 77), (18, 21, 78, 79), (80, 27, 17, 76), (21, 29, 81, 78), (82, 33, 27, 80), (29, 35, 83, 81), (84, 45, 39, 85), (41, 47, 86, 87), (88, 10, 45, 84), (47, 12, 89, 86), (72, 2, 10, 88), (12, 4, 74, 89), (85, 39, 58, 90), (60, 41, 87, 91), (92, 59, 33, 82), (35, 61, 93, 83), (90, 58, 62, 94), (64, 60, 91, 95), (94, 62, 63, 96), (65, 64, 95, 97), (96, 63, 59, 92), (61, 65, 97, 93), (98, 66, 67, 99), (69, 68, 100, 101), (99, 67, 70, 102), (70, 69, 101, 102), (77, 16, 66, 98), (68, 18, 79, 100), (103, 104, 105, 106), (107, 108, 109, 110), (111, 103, 106, 112), (110, 109, 113, 114), (104, 115, 116, 105), (117, 118, 108, 107), (119, 120, 121, 122), (123, 124, 125, 126), (122, 127, 112, 119), (114, 128, 126, 125), (129, 121, 120, 116), (124, 123, 130, 117), (131, 132, 133, 134), (135, 136, 137, 138)])
_uv = me_h_clothes_hunter3e2_0.uv_layers.new(name='UVTex')
_uv.uv.foreach_set('vector', [0.5494, 0.3639, 0.5273, 0.4175, 0.5717, 0.433, 0.5952, 0.3829, 0.5717, 0.433, 0.5273, 0.4175, 0.5494, 0.3639, 0.5952, 0.3829, 0.5705, 0.3118, 0.5494, 0.3639, 0.5952, 0.3829, 0.6252, 0.3437, 0.5952, 0.3829, 0.5494, 0.3639, 0.5705, 0.3118, 0.6252, 0.3437, 0.545, 0.4867, 0.5717, 0.433, 0.5273, 0.4175, 0.5013, 0.4505, 0.5273, 0.4175, 0.5717, 0.433, 0.545, 0.4867, 0.5013, 0.4505, 0.4353, 0.5074, 0.456, 0.4788, 0.4433, 0.452, 0.4138, 0.5006, 0.4433, 0.452, 0.456, 0.4788, 0.4353, 0.5074, 0.4138, 0.5006, 0.4459, 0.511, 0.4616, 0.4909, 0.456, 0.4788, 0.4353, 0.5074, 0.456, 0.4788, 0.4616, 0.4909, 0.4459, 0.511, 0.4353, 0.5074, 0.4337, 0.5393, 0.4353, 0.5074, 0.4138, 0.5006, 0.4133, 0.5474, 0.4138, 0.5006, 0.4353, 0.5074, 0.4337, 0.5393, 0.4133, 0.5474, 0.4448, 0.5349, 0.4459, 0.511, 0.4353, 0.5074, 0.4337, 0.5393, 0.4353, 0.5074, 0.4459, 0.511, 0.4448, 0.5349, 0.4337, 0.5393, 0.4535, 0.5664, 0.4337, 0.5393, 0.4133, 0.5474, 0.4387, 0.5922, 0.4133, 0.5474, 0.4337, 0.5393, 0.4535, 0.5664, 0.4387, 0.5922, 0.4602, 0.5533, 0.4448, 0.5349, 0.4337, 0.5393, 0.4535, 0.5664, 0.4337, 0.5393, 0.4448, 0.5349, 0.4602, 0.5533, 0.4535, 0.5664, 0.4909, 0.5659, 0.4535, 0.5664, 0.4387, 0.5922, 0.5016, 0.5945, 0.4387, 0.5922, 0.4535, 0.5664, 0.4909, 0.5659, 0.5016, 0.5945, 0.4861, 0.5529, 0.4602, 0.5533, 0.4535, 0.5664, 0.4909, 0.5659, 0.4535, 0.5664, 0.4602, 0.5533, 0.4861, 0.5529, 0.4909, 0.5659, 0.5157, 0.537, 0.4909, 0.5659, 0.5016, 0.5945, 0.5405, 0.5466, 0.5016, 0.5945, 0.4909, 0.5659, 0.5157, 0.537, 0.5405, 0.5466, 0.504, 0.5326, 0.4861, 0.5529, 0.4909, 0.5659, 0.5157, 0.537, 0.4909, 0.5659, 0.4861, 0.5529, 0.504, 0.5326, 0.5157, 0.537, 0.5179, 0.5001, 0.5157, 0.537, 0.5405, 0.5466, 0.545, 0.4867, 0.5405, 0.5466, 0.5157, 0.537, 0.5179, 0.5001, 0.545, 0.4867, 0.5051, 0.5062, 0.504, 0.5326, 0.5157, 0.537, 0.5179, 0.5001, 0.5157, 0.537, 0.504, 0.5326, 0.5051, 0.5062, 0.5179, 0.5001, 0.492, 0.4749, 0.5179, 0.5001, 0.545, 0.4867, 0.5013, 0.4505, 0.545, 0.4867, 0.5179, 0.5001, 0.492, 0.4749, 0.5013, 0.4505, 0.487, 0.4885, 0.5051, 0.5062, 0.5179, 0.5001, 0.492, 0.4749, 0.5179, 0.5001, 0.5051, 0.5062, 0.487, 0.4885, 0.492, 0.4749, 0.456, 0.4788, 0.492, 0.4749, 0.5013, 0.4505, 0.4433, 0.452, 0.5013, 0.4505, 0.492, 0.4749, 0.456, 0.4788, 0.4433, 0.452, 0.4616, 0.4909, 0.487, 0.4885, 0.492, 0.4749, 0.456, 0.4788, 0.492, 0.4749, 0.487, 0.4885, 0.4616, 0.4909, 0.456, 0.4788, 0.5051, 0.5062, 0.487, 0.4885, 0.4616, 0.4909, 0.504, 0.5326, 0.4616, 0.4909, 0.487, 0.4885, 0.5051, 0.5062, 0.504, 0.5326, 0.4861, 0.5529, 0.504, 0.5326, 0.4616, 0.4909, 0.4459, 0.511, 0.4616, 0.4909, 0.504, 0.5326, 0.4861, 0.5529, 0.4459, 0.511, 0.4602, 0.5533, 0.4861, 0.5529, 0.4459, 0.511, 0.4448, 0.5349, 0.4459, 0.511, 0.4861, 0.5529, 0.4602, 0.5533, 0.4448, 0.5349, 0.4924, 0.636, 0.5016, 0.5945, 0.4387, 0.5922, 0.4437, 0.6315, 0.4387, 0.5922, 0.5016, 0.5945, 0.4924, 0.636, 0.4437, 0.6315, 0.4865, 0.6788, 0.4924, 0.636, 0.4437, 0.6315, 0.4584, 0.682, 0.4437, 0.6315, 0.4924, 0.636, 0.4865, 0.6788, 0.4584, 0.682, 0.5494, 0.3639, 0.4972, 0.346, 0.4749, 0.4015, 0.5273, 0.4175, 0.5494, 0.3639, 0.5273, 0.4175, 0.4749, 0.4015, 0.4972, 0.346, 0.4972, 0.346, 0.5494, 0.3639, 0.5705, 0.3118, 0.5038, 0.2982, 0.5705, 0.3118, 0.5494, 0.3639, 0.4972, 0.346, 0.5038, 0.2982, 0.4433, 0.452, 0.5013, 0.4505, 0.5273, 0.4175, 0.4749, 0.4015, 0.5273, 0.4175, 0.5013, 0.4505, 0.4433, 0.452, 0.4749, 0.4015, 0.6068, 0.3926, 0.5952, 0.3829, 0.5717, 0.433, 0.5797, 0.4406, 0.5717, 0.433, 0.5952, 0.3829, 0.6068, 0.3926, 0.5797, 0.4406, 0.6379, 0.3551, 0.6252, 0.3437, 0.5952, 0.3829, 0.6068, 0.3926, 0.5952, 0.3829, 0.6252, 0.3437, 0.6379, 0.3551, 0.6068, 0.3926, 0.4015, 0.4946, 0.4138, 0.5006, 0.4433, 0.452, 0.4294, 0.4469, 0.4433, 0.452, 0.4138, 0.5006, 0.4015, 0.4946, 0.4294, 0.4469, 0.3965, 0.5518, 0.4133, 0.5474, 0.4138, 0.5006, 0.4015, 0.4946, 0.4138, 0.5006, 0.4133, 0.5474, 0.3965, 0.5518, 0.4015, 0.4946, 0.4239, 0.6028, 0.4387, 0.5922, 0.4133, 0.5474, 0.3965, 0.5518, 0.4133, 0.5474, 0.4387, 0.5922, 0.4239, 0.6028, 0.3965, 0.5518, 0.5563, 0.5527, 0.5405, 0.5466, 0.5016, 0.5945, 0.5209, 0.5992, 0.5016, 0.5945, 0.5405, 0.5466, 0.5563, 0.5527, 0.5209, 0.5992, 0.5578, 0.4933, 0.545, 0.4867, 0.5405, 0.5466, 0.5563, 0.5527, 0.5405, 0.5466, 0.545, 0.4867, 0.5578, 0.4933, 0.5563, 0.5527, 0.5797, 0.4406, 0.5717, 0.433, 0.545, 0.4867, 0.5579, 0.4912, 0.545, 0.4867, 0.5717, 0.433, 0.5797, 0.4406, 0.5579, 0.4912, 0.5211, 0.5994, 0.5016, 0.5945, 0.4924, 0.636, 0.5105, 0.6424, 0.4924, 0.636, 0.5016, 0.5945, 0.5211, 0.5994, 0.5105, 0.6424, 0.4253, 0.6388, 0.4437, 0.6315, 0.4387, 0.5922, 0.4192, 0.5996, 0.4387, 0.5922, 0.4437, 0.6315, 0.4253, 0.6388, 0.4192, 0.5996, 0.5105, 0.6424, 0.4924, 0.636, 0.4865, 0.6788, 0.5072, 0.6836, 0.4865, 0.6788, 0.4924, 0.636, 0.5105, 0.6424, 0.5072, 0.6836, 0.499, 0.6965, 0.4865, 0.6788, 0.4584, 0.682, 0.4727, 0.6999, 0.4584, 0.682, 0.4865, 0.6788, 0.499, 0.6965, 0.4727, 0.6999, 0.4385, 0.6916, 0.4584, 0.682, 0.4437, 0.6315, 0.4253, 0.6388, 0.4437, 0.6315, 0.4584, 0.682, 0.4385, 0.6916, 0.4253, 0.6388, 0.4626, 0.3973, 0.4749, 0.4015, 0.4972, 0.346, 0.4862, 0.3399, 0.4972, 0.346, 0.4749, 0.4015, 0.4626, 0.3973, 0.4862, 0.3399, 0.4862, 0.3399, 0.4972, 0.346, 0.5038, 0.2982, 0.4913, 0.2974, 0.5038, 0.2982, 0.4972, 0.346, 0.4862, 0.3399, 0.4913, 0.2974, 0.4316, 0.4432, 0.4433, 0.452, 0.4749, 0.4015, 0.4626, 0.3973, 0.4749, 0.4015, 0.4433, 0.452, 0.4316, 0.4432, 0.4626, 0.3973, 0.9607, 0.272, 0.9291, 0.2703, 0.9311, 0.2744, 0.9596, 0.276, 0.9311, 0.2744, 0.9291, 0.2703, 0.9607, 0.272, 0.9596, 0.276, 0.9812, 0.2885, 0.9607, 0.272, 0.9596, 0.276, 0.9781, 0.2907, 0.9596, 0.276, 0.9607, 0.272, 0.9812, 0.2885, 0.9781, 0.2907, 0.9291, 0.2703, 0.9063, 0.2844, 0.9044, 0.2907, 0.9311, 0.2744, 0.9044, 0.2907, 0.9063, 0.2844, 0.9291, 0.2703, 0.9311, 0.2744, 0.968, 0.2473, 0.9235, 0.2457, 0.9223, 0.2361, 0.9726, 0.2361, 0.9223, 0.2361, 0.9235, 0.2457, 0.968, 0.2473, 0.9726, 0.2361, 0.9726, 0.2361, 0.9947, 0.2659, 0.9835, 0.2727, 0.968, 0.2473, 0.9835, 0.2727, 0.9947, 0.2659, 0.9726, 0.2361, 0.968, 0.2473, 0.908, 0.2616, 0.9223, 0.2361, 0.9235, 0.2457, 0.908, 0.2663, 0.9235, 0.2457, 0.9223, 0.2361, 0.908, 0.2616, 0.908, 0.2663, 0.3893, 0.8029, 0.3893, 0.6133, 0.222, 0.6189, 0.222, 0.8084, 0.222, 0.8084, 0.222, 0.6189, 0.3893, 0.6133, 0.3893, 0.8029])
me_h_clothes_hunter3e2_0.materials.append(mat_material_008_clothes)
me_h_clothes_hunter3e2_0.use_remesh_preserve_volume = False
me_h_clothes_hunter3e2_0.use_remesh_preserve_attributes = False
me_h_clothes_hunter3e2_0.use_mirror_vertex_groups = False
me_h_clothes_hunter3e2_0.update()
me_cube = bpy.data.meshes.new('Cube')
me_cube.from_pydata([(1.0, 1.0, -1.0), (1.0, -1.0, -1.0), (-1.0, -1.0, -1.0), (-1.0, 1.0, -1.0), (1.0, 1.0, 1.0), (1.0, -1.0, 1.0), (-1.0, -1.0, 1.0), (-1.0, 1.0, 1.0)], [], [(0, 1, 2, 3), (4, 7, 6, 5), (0, 4, 5, 1), (1, 5, 6, 2), (2, 6, 7, 3), (4, 0, 3, 7)])
me_cube.use_remesh_preserve_volume = False
me_cube.use_remesh_preserve_attributes = False
me_cube.use_mirror_vertex_groups = False
me_cube.update()
me_cube_material_002_dem = bpy.data.meshes.new('Cube_Material.002_DEM')
me_cube_material_002_dem.from_pydata([(0.4156, 0.2858, 15.61), (-0.4156, 0.2858, 15.61), (0.753, 0.5178, 15.37), (-0.753, 0.5178, 15.37), (-2.254e-08, 0.5058, 15.47), (-7.829e-08, 1.144, 16.3), (0.3361, 0.7916, 15.9), (-0.3361, 0.7916, 15.9), (-6.243e-08, 0.9622, 15.8), (0.9948, -0.3863, 15.49), (-0.9948, -0.3863, 15.49), (1.701, -0.3741, 15.25), (-1.701, -0.3741, 15.25), (2.256, -0.08586, 14.7), (-2.256, -0.08586, 14.7), (1.633, 0.4166, 15.06), (-1.633, 0.4166, 15.06), (6.841e-08, -0.5345, 15.59), (0.5695, -0.2948, 15.72), (-0.5695, -0.2948, 15.72), (8.36e-08, -0.7082, 15.86), (0.5748, -0.4354, 16.02), (-0.5748, -0.4354, 16.02), (1.919, -0.6775, 14.49), (-1.919, -0.6775, 14.49), (1.669, 0.4605, 14.34), (-1.669, 0.4605, 14.34), (3.807, 0.108, 13.23), (-3.807, 0.108, 13.23), (1.108, -0.8189, 14.64), (-1.108, -0.8189, 14.64), (0.5587, 0.8901, 16.56), (-0.5587, 0.8901, 16.56), (-9.123e-08, 1.292, 16.44), (0.431, 0.1889, 15.93), (-0.431, 0.1889, 15.93), (0.9615, 0.2199, 16.71), (-0.9615, 0.2199, 16.71), (-3.156e-08, 0.609, 18.37), (0.7045, 0.5726, 18.16), (-0.7045, 0.5726, 18.16), (-8.359e-08, 1.204, 17.88), (0.7906, 0.8704, 17.66), (-0.7906, 0.8704, 17.66), (1.026, -0.664, 17.9), (-1.026, -0.664, 17.9), (1.108, 0.1078, 17.34), (-1.108, 0.1078, 17.34), (1.285e-07, -1.221, 17.29), (5.676e-08, -0.4012, 18.42), (0.6418, 0.7847, 17.06), (-0.6418, 0.7847, 17.06), (-7.36e-08, 1.09, 16.9), (0.7891, -0.5266, 15.68), (-0.7891, -0.5266, 15.68), (1.164, -0.6359, 16.66), (-1.164, -0.6359, 16.66), (-1.064e-08, 0.3697, 15.75), (7.628e-08, -0.6245, 14.71), (5.761e-08, -0.4109, 13.68), (1.014, -0.4269, 13.44), (-1.014, -0.4269, 13.44), (0.9309, 1.242, 12.44), (-0.9309, 1.242, 12.44), (0.7733, 0.9241, 10.95), (-0.7733, 0.9241, 10.95), (-8.659e-08, 1.239, 10.58), (-1.111e-07, 1.519, 12.32), (1.358, 0.7214, 13.13), (-1.358, 0.7214, 13.13), (1.605, 0.5006, 13.69), (-1.605, 0.5006, 13.69), (1.639, -0.08205, 14.05), (-1.639, -0.08205, 14.05), (0.4987, 1.348, 9.568), (-0.4987, 1.348, 9.568), (-9.248e-08, 1.306, 9.363), (1.563, 0.953, 10.86), (-1.563, 0.953, 10.86), (2.105, 0.3682, 9.336), (-2.105, 0.3682, 9.336), (0.9769, 0.4636, 12.14), (-0.9769, 0.4636, 12.14), (3.733, -0.2159, 12.71), (-3.733, -0.2159, 12.71), (4.006, -0.3091, 13.46), (-4.006, -0.3091, 13.46), (4.279, -0.4897, 12.74), (-4.279, -0.4897, 12.74), (4.532, -0.1556, 13.31), (-4.532, -0.1556, 13.31), (4.103, -0.04404, 12.37), (-4.103, -0.04404, 12.37), (6.277, 0.2755, 11.18), (-6.277, 0.2755, 11.18), (6.482, 0.3077, 11.73), (-6.482, 0.3077, 11.73), (1.11, 1.151, 6.874), (-1.11, 1.151, 6.874), (0.1576, 0.1774, 8.786), (-0.1576, 0.1774, 8.786), (0.9371, -1.165, 9.401), (-0.9371, -1.165, 9.401), (0.8297, -1.006, 8.487), (-0.8297, -1.006, 8.487), (8.138e-09, 0.155, 8.636), (0.6572, -0.6794, 7.019), (-0.6572, -0.6794, 7.019), (1.683, -0.6871, 7.301), (-1.683, -0.6871, 7.301), (1.884, 0.7185, 7.224), (-1.884, 0.7185, 7.224), (-1.129e-08, 0.3772, 8.775), (0.2078, 0.5212, 6.867), (-0.2078, 0.5212, 6.867), (7.328, 1.074, 10.55), (-7.328, 1.074, 10.55), (7.497, 0.7494, 10.8), (-7.497, 0.7494, 10.8), (7.122, 0.6887, 10.36), (-7.122, 0.6887, 10.36), (0.7354, 2.026, -1.232), (-0.7354, 2.026, -1.232), (0.04878, 1.496, -1.223), (-0.04878, 1.496, -1.223), (0.6859, 1.846, -0.8348), (-0.6859, 1.846, -0.8348), (1.147, 1.535, -1.249), (-1.147, 1.535, -1.249), (0.9441, -0.6471, -0.1927), (-0.9441, -0.6471, -0.1927), (0.8201, -0.3481, -1.044), (-0.8201, -0.3481, -1.044), (1.002, 0.1793, -0.4072), (-1.002, 0.1793, -0.4072), (0.2115, 0.1224, -0.2044), (-0.2115, 0.1224, -0.2044), (0.337, -0.3747, -1.053), (-0.337, -0.3747, -1.053), (0.3368, -0.6515, -0.3103), (-0.3368, -0.6515, -0.3103), (0.6232, 0.03198, -0.9386), (-0.6232, 0.03198, -0.9386), (0.6682, 1.392, 12.92), (-0.6682, 1.392, 12.92), (-1.232e-07, 1.657, 13.59), (0.7203, 2.044, 13.08), (-0.7203, 2.044, 13.08), (0.504, 2.258, 13.63), (-0.504, 2.258, 13.63), (1.474, 1.993, 13.46), (-1.474, 1.993, 13.46), (-1.235e-07, 1.66, 13.76), (-1.085e-07, 1.489, 14.16), (1.249, 2.187, 14.07), (-1.249, 2.187, 14.07), (0.5436, 2.062, 14.27), (-0.5436, 2.062, 14.27), (0.8012, 1.572, 14.58), (-0.8012, 1.572, 14.58), (1.363, 1.581, 13.02), (-1.363, 1.581, 13.02), (1.556, 1.546, 14.23), (-1.556, 1.546, 14.23), (1.521, 0.8823, 14.56), (-1.521, 0.8823, 14.56), (-8.409e-08, 1.21, 14.53), (0.448, 1.015, 14.92), (-0.448, 1.015, 14.92), (1.756, 1.107, 13.53), (-1.756, 1.107, 13.53), (0.5681, 0.5591, -0.2516), (-0.5681, 0.5591, -0.2516), (0.3644, -0.4831, 0.9827), (-0.3644, -0.4831, 0.9827), (0.2168, -0.004582, 0.9166), (-0.2168, -0.004582, 0.9166), (0.6066, 0.2901, 0.7952), (-0.6066, 0.2901, 0.7952), (0.7926, -0.5271, 1.086), (-0.7926, -0.5271, 1.086), (0.9693, -0.07442, 0.9188), (-0.9693, -0.07442, 0.9188), (6.52, 1.031, 11.18), (-6.52, 1.031, 11.18), (7.252, 0.4825, 11.32), (-7.252, 0.4825, 11.32), (6.738, 0.3199, 10.46), (-6.738, 0.3199, 10.46), (6.289, 0.6626, 11.48), (-6.289, 0.6626, 11.48), (0.337, -0.7581, 3.966), (-0.337, -0.7581, 3.966), (0.2157, 0.1063, 3.163), (-0.2157, 0.1063, 3.163), (0.7048, 0.624, 3.05), (-0.7048, 0.624, 3.05), (1.323, -0.7871, 3.13), (-1.323, -0.7871, 3.13), (1.709, 0.3027, 3.075), (-1.709, 0.3027, 3.075), (0.7666, -0.2589, 4.319), (-0.7666, -0.2589, 4.319), (0.4909, 0.2724, 4.06), (-0.4909, 0.2724, 4.06), (0.9313, 0.6088, 3.872), (-0.9313, 0.6088, 3.872), (1.387, 0.4231, 4.211), (-1.387, 0.4231, 4.211), (1.238, -0.2779, 4.316), (-1.238, -0.2779, 4.316), (1.193, -0.619, 10.7), (-1.193, -0.619, 10.7), (0.6054, -0.1143, 11.83), (-0.6054, -0.1143, 11.83), (4.171, 0.3621, 12.97), (-4.171, 0.3621, 12.97), (3.036e-08, -0.0992, 11.89), (1.111e-07, -1.023, 15.69), (1.232e-07, -1.161, 16.36), (4.883e-08, -0.3105, 11.38), (1.218e-07, -1.145, 9.34), (0.2006, 0.3093, 5.275), (-0.2006, 0.3093, 5.275), (1.587, 0.4586, 5.416), (-1.587, 0.4586, 5.416), (0.8825, 0.8071, 4.376), (-0.8825, 0.8071, 4.376), (3.442, -0.6302, 13.44), (-3.442, -0.6302, 13.44), (3.323, -0.5215, 13.15), (-3.323, -0.5215, 13.15), (3.327, -1.343, 13.18), (-3.327, -1.343, 13.18), (6.687, 0.06214, 11.01), (-6.687, 0.06214, 11.01), (6.803, -0.02616, 11.28), (-6.803, -0.02617, 11.28), (6.755, -0.3258, 11.1), (-6.755, -0.3258, 11.1), (7.708, 0.3792, 10.45), (-7.708, 0.3792, 10.45), (1.008, -0.1234, 17.66), (-1.008, -0.1234, 17.66), (0.9998, -0.3324, 17.35), (-0.9998, -0.3324, 17.35), (0.9295, -0.3753, 17.71), (-0.9295, -0.3753, 17.71), (2.443, -1.002, 18.49), (-2.443, -1.002, 18.49), (2.915, -1.705, 17.08), (-2.915, -1.705, 17.08), (2.069, -1.027, 18.64), (-2.069, -1.027, 18.64), (3.795, -1.791, 19.88), (-3.795, -1.791, 19.88), (2.514, -1.121, 18.46), (-2.514, -1.121, 18.46)], [], [(0, 2, 4), (4, 3, 1), (5, 6, 8), (8, 7, 5), (0, 9, 2), (3, 10, 1), (11, 13, 15), (16, 14, 12), (9, 11, 15), (16, 12, 10), (17, 18, 20), (20, 19, 17), (18, 21, 20), (20, 22, 19), (11, 23, 13), (14, 24, 12), (13, 25, 15), (16, 26, 14), (27, 25, 13), (14, 26, 28), (9, 29, 11), (12, 30, 10), (29, 23, 11), (12, 24, 30), (31, 6, 5), (5, 7, 32), (33, 31, 5), (5, 32, 33), (6, 31, 34), (35, 32, 7), (31, 36, 34), (35, 37, 32), (38, 39, 41), (41, 40, 38), (39, 42, 41), (41, 43, 40), (39, 44, 46), (47, 45, 40), (48, 44, 49), (49, 45, 48), (44, 39, 49), (49, 40, 45), (49, 39, 38), (38, 40, 49), (42, 50, 52), (52, 51, 43), (41, 42, 52), (52, 43, 41), (42, 39, 46), (47, 40, 43), (50, 42, 46), (47, 43, 51), (53, 21, 34), (35, 22, 54), (36, 55, 34), (35, 56, 37), (55, 53, 34), (35, 54, 56), (46, 55, 36), (37, 56, 47), (44, 55, 46), (47, 56, 45), (8, 6, 57), (57, 7, 8), (6, 34, 57), (57, 35, 7), (17, 58, 29), (30, 58, 17), (9, 17, 29), (30, 17, 10), (59, 60, 58), (58, 61, 59), (58, 60, 29), (30, 61, 58), (62, 64, 66), (66, 65, 63), (62, 66, 67), (67, 66, 63), (68, 70, 60), (61, 71, 69), (70, 72, 60), (61, 73, 71), (74, 76, 66), (66, 76, 75), (64, 74, 66), (66, 75, 65), (77, 79, 74), (75, 80, 78), (77, 74, 64), (65, 75, 78), (81, 77, 64), (65, 78, 82), (81, 64, 62), (63, 65, 82), (23, 83, 85), (86, 84, 24), (85, 83, 87), (88, 84, 86), (85, 87, 89), (90, 88, 86), (83, 91, 87), (88, 92, 84), (93, 95, 87), (88, 96, 94), (93, 87, 91), (92, 88, 94), (95, 89, 87), (88, 90, 96), (52, 50, 31), (32, 51, 52), (33, 52, 31), (32, 52, 33), (85, 13, 23), (24, 14, 86), (85, 27, 13), (14, 28, 86), (97, 99, 74), (75, 100, 98), (79, 101, 103), (104, 102, 80), (105, 106, 103), (104, 107, 105), (106, 108, 103), (104, 109, 107), (108, 110, 79), (80, 111, 109), (103, 108, 79), (80, 109, 104), (74, 112, 76), (76, 112, 75), (112, 99, 105), (105, 100, 112), (99, 112, 74), (75, 112, 100), (99, 97, 113), (114, 98, 100), (113, 106, 105), (105, 107, 114), (99, 113, 105), (105, 114, 100), (97, 74, 79), (80, 75, 98), (110, 97, 79), (80, 98, 111), (72, 83, 23), (24, 84, 73), (115, 117, 119), (120, 118, 116), (121, 123, 125), (126, 124, 122), (121, 125, 127), (128, 126, 122), (129, 131, 133), (134, 132, 130), (135, 137, 139), (140, 138, 136), (123, 137, 135), (136, 138, 124), (141, 131, 137), (138, 132, 142), (131, 141, 133), (134, 142, 132), (141, 127, 133), (134, 128, 142), (141, 123, 127), (128, 124, 142), (141, 137, 123), (124, 138, 142), (123, 121, 127), (128, 122, 124), (143, 145, 146), (147, 145, 144), (148, 150, 146), (147, 151, 149), (152, 153, 148), (149, 153, 152), (148, 154, 150), (151, 155, 149), (156, 158, 154), (155, 159, 157), (148, 156, 154), (155, 157, 149), (153, 156, 148), (149, 157, 153), (150, 160, 146), (147, 161, 151), (146, 160, 143), (144, 161, 147), (154, 162, 150), (151, 163, 155), (158, 162, 154), (155, 163, 159), (164, 162, 158), (159, 163, 165), (158, 166, 167), (168, 166, 159), (166, 158, 156), (157, 159, 166), (166, 156, 153), (153, 157, 166), (169, 160, 150), (151, 161, 170), (162, 169, 150), (151, 170, 163), (164, 158, 167), (168, 159, 165), (160, 68, 143), (144, 69, 161), (164, 169, 162), (163, 170, 165), (164, 70, 169), (170, 71, 165), (169, 68, 160), (161, 69, 170), (169, 70, 68), (69, 71, 170), (131, 129, 139), (140, 130, 132), (137, 131, 139), (140, 132, 138), (123, 135, 171), (172, 136, 124), (125, 123, 171), (172, 124, 126), (127, 171, 133), (134, 172, 128), (127, 125, 171), (172, 126, 128), (139, 173, 175), (176, 174, 140), (135, 139, 175), (176, 140, 136), (135, 175, 177), (178, 176, 136), (171, 135, 177), (178, 136, 172), (129, 179, 173), (174, 180, 130), (139, 129, 173), (174, 130, 140), (129, 181, 179), (180, 182, 130), (129, 133, 181), (182, 134, 130), (133, 177, 181), (182, 178, 134), (133, 171, 177), (178, 172, 134), (115, 183, 185), (186, 184, 116), (117, 115, 185), (186, 116, 118), (117, 185, 187), (188, 186, 118), (119, 117, 187), (188, 118, 120), (115, 187, 183), (184, 188, 116), (115, 119, 187), (188, 120, 116), (183, 189, 95), (96, 190, 184), (185, 183, 95), (96, 184, 186), (185, 95, 93), (94, 96, 186), (187, 185, 93), (94, 186, 188), (183, 93, 189), (190, 94, 184), (183, 187, 93), (94, 188, 184), (173, 191, 193), (194, 192, 174), (175, 173, 193), (194, 174, 176), (175, 193, 195), (196, 194, 176), (177, 175, 195), (196, 176, 178), (179, 197, 191), (192, 198, 180), (173, 179, 191), (192, 180, 174), (179, 199, 197), (198, 200, 180), (179, 181, 199), (200, 182, 180), (181, 195, 199), (200, 196, 182), (181, 177, 195), (196, 178, 182), (191, 201, 203), (204, 202, 192), (193, 191, 203), (204, 192, 194), (193, 203, 205), (206, 204, 194), (195, 193, 205), (206, 194, 196), (197, 207, 209), (210, 208, 198), (197, 199, 207), (208, 200, 198), (199, 205, 207), (208, 206, 200), (199, 195, 205), (206, 196, 200), (211, 81, 213), (214, 82, 212), (211, 77, 81), (82, 78, 212), (95, 215, 89), (90, 216, 96), (95, 189, 215), (216, 190, 96), (189, 91, 215), (216, 92, 190), (189, 93, 91), (92, 94, 190), (89, 27, 85), (86, 28, 90), (89, 215, 27), (28, 216, 90), (215, 83, 27), (28, 84, 216), (215, 91, 83), (84, 92, 216), (81, 68, 60), (61, 69, 82), (213, 81, 60), (61, 82, 214), (68, 62, 143), (144, 63, 69), (68, 81, 62), (63, 82, 69), (72, 25, 27), (28, 26, 73), (83, 72, 27), (28, 73, 84), (2, 164, 167), (168, 165, 3), (67, 145, 143), (144, 145, 67), (143, 62, 67), (67, 63, 144), (213, 60, 59), (59, 61, 214), (217, 213, 59), (59, 214, 217), (21, 218, 20), (20, 218, 22), (21, 53, 218), (218, 54, 22), (53, 55, 219), (219, 56, 54), (218, 53, 219), (219, 54, 218), (55, 44, 48), (48, 45, 56), (219, 55, 48), (48, 56, 219), (50, 36, 31), (32, 37, 51), (50, 46, 36), (37, 47, 51), (9, 15, 2), (3, 16, 10), (18, 0, 34), (35, 1, 19), (34, 21, 18), (19, 22, 35), (57, 0, 4), (4, 1, 57), (34, 0, 57), (57, 1, 35), (4, 167, 166), (166, 168, 4), (4, 2, 167), (168, 3, 4), (211, 101, 79), (80, 102, 212), (77, 211, 79), (80, 212, 78), (9, 0, 18), (19, 1, 10), (9, 18, 17), (17, 19, 10), (15, 25, 164), (165, 26, 16), (2, 15, 164), (165, 16, 3), (23, 29, 60), (61, 30, 24), (72, 23, 60), (61, 24, 73), (101, 211, 220), (220, 212, 102), (221, 101, 220), (220, 102, 221), (220, 211, 213), (214, 212, 220), (217, 220, 213), (214, 220, 217), (103, 101, 221), (221, 102, 104), (105, 103, 221), (221, 104, 105), (191, 197, 209), (210, 198, 192), (201, 191, 209), (210, 192, 202), (222, 203, 201), (202, 204, 223), (209, 207, 224), (225, 208, 210), (25, 72, 70), (71, 73, 26), (164, 25, 70), (71, 26, 165), (207, 205, 226), (227, 206, 208), (207, 226, 224), (225, 227, 208), (224, 226, 97), (98, 227, 225), (224, 97, 110), (111, 98, 225), (209, 224, 108), (109, 225, 210), (224, 110, 108), (109, 111, 225), (201, 209, 106), (107, 210, 202), (209, 108, 106), (107, 109, 210), (205, 203, 226), (227, 204, 206), (203, 222, 226), (227, 223, 204), (226, 222, 97), (98, 223, 227), (222, 113, 97), (98, 114, 223), (222, 201, 106), (107, 202, 223), (222, 106, 113), (114, 107, 223), (230, 228, 236, 234), (237, 229, 231, 235), (232, 238, 236, 228), (237, 239, 233, 229), (232, 230, 234, 238), (235, 231, 233, 239), (234, 236, 240), (241, 237, 235), (238, 240, 236), (237, 241, 239), (238, 234, 240), (241, 235, 239), (244, 242, 248, 250), (249, 243, 245, 251), (246, 252, 248, 242), (249, 253, 247, 243), (252, 254, 248), (249, 255, 253), (248, 254, 250), (251, 255, 249), (252, 256, 254), (255, 257, 253), (250, 254, 256), (257, 255, 251), (244, 250, 256), (257, 251, 245), (246, 256, 252), (253, 257, 247), (244, 256, 246), (247, 257, 245), (148, 146, 145), (145, 147, 149), (148, 145, 152), (152, 145, 149)])
me_cube_material_002_dem.polygons.foreach_set('use_smooth', [True] * 482)
_k = set([(230, 232), (231, 233), (232, 238), (233, 239), (238, 240), (239, 241)])
me_cube_material_002_dem.attributes.new('sharp_edge', 'BOOLEAN', 'EDGE').data.foreach_set('value', [ (min(e.vertices), max(e.vertices)) in _k for e in me_cube_material_002_dem.edges])
_uv = me_cube_material_002_dem.uv_layers.new(name='UVTex')
_uv.uv.foreach_set('vector', [0.9297, 0.8984, 0.8984, 0.8906, 0.9375, 0.9297, 0.9375, 0.9297, 0.8984, 0.8906, 0.9297, 0.8984, 0.2734, 0.7695, 0.3014, 0.7148, 0.2728, 0.709, 0.2728, 0.709, 0.3014, 0.7148, 0.2734, 0.7695, 0.9297, 0.8984, 0.9141, 0.8281, 0.8984, 0.8906, 0.8984, 0.8906, 0.9141, 0.8281, 0.9297, 0.8984, 0.5078, 0.1094, 0.5469, 0.125, 0.5156, 0.1406, 0.5156, 0.1406, 0.5469, 0.125, 0.5078, 0.1094, 0.9141, 0.8281, 0.8438, 0.7891, 0.8281, 0.8438, 0.8281, 0.8438, 0.8438, 0.7891, 0.9141, 0.8281, 0.01562, 0.4219, 0.04688, 0.3516, 0.07812, 0.4219, 0.07812, 0.4219, 0.04688, 0.3516, 0.01562, 0.4219, 0.04688, 0.3516, 0.1016, 0.3906, 0.07812, 0.4219, 0.07812, 0.4219, 0.1016, 0.3906, 0.04688, 0.3516, 0.5078, 0.1094, 0.5391, 0.07031, 0.5469, 0.125, 0.5469, 0.125, 0.5391, 0.07031, 0.5078, 0.1094, 0.5469, 0.125, 0.5391, 0.1562, 0.5156, 0.1406, 0.5156, 0.1406, 0.5391, 0.1562, 0.5469, 0.125, 0.6641, 0.1094, 0.5391, 0.1562, 0.5469, 0.125, 0.5469, 0.125, 0.5391, 0.1562, 0.6641, 0.1094, 0.9141, 0.8281, 0.9062, 0.7578, 0.8438, 0.7891, 0.8438, 0.7891, 0.9062, 0.7578, 0.9141, 0.8281, 0.5, 0.07031, 0.5391, 0.07031, 0.5078, 0.1094, 0.5078, 0.1094, 0.5391, 0.07031, 0.5, 0.07031, 0.3222, 0.8028, 0.3014, 0.7148, 0.2734, 0.7695, 0.2734, 0.7695, 0.3014, 0.7148, 0.3222, 0.8028, 0.2656, 0.7812, 0.3222, 0.8028, 0.2734, 0.7695, 0.2734, 0.7695, 0.3222, 0.8028, 0.2656, 0.7812, 0.3014, 0.7148, 0.3222, 0.8028, 0.375, 0.7344, 0.375, 0.7344, 0.3222, 0.8028, 0.3014, 0.7148, 0.3222, 0.8028, 0.375, 0.8086, 0.375, 0.7344, 0.375, 0.7344, 0.375, 0.8086, 0.3222, 0.8028, 0.2969, 0.9922, 0.3125, 0.9453, 0.3516, 0.9922, 0.3516, 0.9922, 0.3125, 0.9453, 0.2969, 0.9922, 0.3125, 0.9453, 0.3516, 0.9297, 0.3516, 0.9922, 0.3516, 0.9922, 0.3516, 0.9297, 0.3125, 0.9453, 0.4102, 0.9453, 0.457, 0.8828, 0.3984, 0.8711, 0.3984, 0.8711, 0.457, 0.8828, 0.4102, 0.9453, 0.5312, 0.8594, 0.457, 0.8828, 0.4961, 0.9414, 0.4961, 0.9414, 0.457, 0.8828, 0.5312, 0.8594, 0.457, 0.8828, 0.4102, 0.9453, 0.4961, 0.9414, 0.4961, 0.9414, 0.4102, 0.9453, 0.457, 0.8828, 0.4961, 0.9414, 0.4102, 0.9453, 0.4219, 0.9922, 0.4219, 0.9922, 0.4102, 0.9453, 0.4961, 0.9414, 0.3242, 0.9258, 0.3275, 0.86, 0.2708, 0.834, 0.2708, 0.834, 0.3275, 0.86, 0.3242, 0.9258, 0.2689, 0.9245, 0.3242, 0.9258, 0.2708, 0.834, 0.2708, 0.834, 0.3242, 0.9258, 0.2689, 0.9245, 0.3711, 0.9336, 0.4102, 0.9453, 0.3984, 0.8711, 0.3984, 0.8711, 0.4102, 0.9453, 0.3711, 0.9336, 0.3275, 0.86, 0.3242, 0.9258, 0.375, 0.8867, 0.375, 0.8867, 0.3242, 0.9258, 0.3275, 0.86, 0.4766, 1.0, 0.5, 0.9609, 0.4609, 0.9766, 0.4609, 0.9766, 0.5, 0.9609, 0.4766, 1.0, 0.375, 0.8086, 0.4453, 0.8086, 0.375, 0.7344, 0.375, 0.7344, 0.4453, 0.8086, 0.375, 0.8086, 0.4453, 0.8086, 0.4414, 0.7461, 0.375, 0.7344, 0.375, 0.7344, 0.4414, 0.7461, 0.4453, 0.8086, 0.375, 0.8867, 0.4453, 0.8086, 0.375, 0.8086, 0.375, 0.8086, 0.4453, 0.8086, 0.375, 0.8867, 0.457, 0.8828, 0.4453, 0.8086, 0.3984, 0.8711, 0.3984, 0.8711, 0.4453, 0.8086, 0.457, 0.8828, 0.2728, 0.709, 0.3014, 0.7148, 0.3359, 0.6875, 0.3359, 0.6875, 0.3014, 0.7148, 0.2728, 0.709, 0.3014, 0.7148, 0.375, 0.7344, 0.3359, 0.6875, 0.3359, 0.6875, 0.375, 0.7344, 0.3014, 0.7148, 0.9922, 0.8281, 0.9922, 0.7578, 0.9062, 0.7578, 0.9062, 0.7578, 0.9922, 0.7578, 0.9922, 0.8281, 0.9141, 0.8281, 0.9922, 0.8281, 0.9062, 0.7578, 0.9062, 0.7578, 0.9922, 0.8281, 0.9141, 0.8281, 0.9922, 0.6797, 0.9141, 0.6719, 0.9922, 0.7578, 0.9922, 0.7578, 0.9141, 0.6719, 0.9922, 0.6797, 0.9922, 0.7578, 0.9141, 0.6719, 0.9062, 0.7578, 0.9062, 0.7578, 0.9141, 0.6719, 0.9922, 0.7578, 0.5625, 0.5938, 0.5938, 0.4766, 0.6562, 0.4609, 0.6562, 0.4609, 0.5938, 0.4766, 0.5625, 0.5938, 0.5625, 0.5938, 0.6562, 0.4609, 0.6562, 0.5859, 0.6562, 0.5859, 0.6562, 0.4609, 0.5625, 0.5938, 0.5156, 0.6484, 0.5, 0.7109, 0.3984, 0.6719, 0.3984, 0.6719, 0.5, 0.7109, 0.5156, 0.6484, 0.5312, 0.1953, 0.5703, 0.1953, 0.5859, 0.2188, 0.5859, 0.2188, 0.5703, 0.1953, 0.5312, 0.1953, 0.6094, 0.3438, 0.6562, 0.3281, 0.6562, 0.4609, 0.6562, 0.4609, 0.6562, 0.3281, 0.6094, 0.3438, 0.5938, 0.4766, 0.6094, 0.3438, 0.6562, 0.4609, 0.6562, 0.4609, 0.6094, 0.3438, 0.5938, 0.4766, 0.1094, 0.4219, 0.125, 0.4766, 0.07031, 0.4766, 0.07031, 0.4766, 0.125, 0.4766, 0.1094, 0.4219, 0.5078, 0.4453, 0.6094, 0.3438, 0.5938, 0.4766, 0.5938, 0.4766, 0.6094, 0.3438, 0.5078, 0.4453, 0.4766, 0.5391, 0.5078, 0.4453, 0.5938, 0.4766, 0.5938, 0.4766, 0.5078, 0.4453, 0.4766, 0.5391, 0.4766, 0.5391, 0.5938, 0.4766, 0.5625, 0.5938, 0.5625, 0.5938, 0.5938, 0.4766, 0.4766, 0.5391, 0.5391, 0.07031, 0.6641, 0.01562, 0.6641, 0.07031, 0.6641, 0.07031, 0.6641, 0.01562, 0.5391, 0.07031, 0.6641, 0.07031, 0.6641, 0.01562, 0.6875, 0.03906, 0.6875, 0.03906, 0.6641, 0.01562, 0.6641, 0.07031, 0.6641, 0.07031, 0.6875, 0.03906, 0.6953, 0.07031, 0.6953, 0.07031, 0.6875, 0.03906, 0.6641, 0.07031, 0.6641, 0.01562, 0.6953, 0.01562, 0.6875, 0.03906, 0.6875, 0.03906, 0.6953, 0.01562, 0.6641, 0.01562, 0.8203, 0.01562, 0.8125, 0.05469, 0.6875, 0.03906, 0.6875, 0.03906, 0.8125, 0.05469, 0.8203, 0.01562, 0.8203, 0.01562, 0.6875, 0.03906, 0.6953, 0.01562, 0.6953, 0.01562, 0.6875, 0.03906, 0.8203, 0.01562, 0.8125, 0.05469, 0.6953, 0.07031, 0.6875, 0.03906, 0.6875, 0.03906, 0.6953, 0.07031, 0.8125, 0.05469, 0.2708, 0.834, 0.3275, 0.86, 0.3222, 0.8028, 0.3222, 0.8028, 0.3275, 0.86, 0.2708, 0.834, 0.2656, 0.7812, 0.2708, 0.834, 0.3222, 0.8028, 0.3222, 0.8028, 0.2708, 0.834, 0.2656, 0.7812, 0.6641, 0.07031, 0.5469, 0.125, 0.5391, 0.07031, 0.5391, 0.07031, 0.5469, 0.125, 0.6641, 0.07031, 0.6641, 0.07031, 0.6641, 0.1094, 0.5469, 0.125, 0.5469, 0.125, 0.6641, 0.1094, 0.6641, 0.07031, 0.07031, 0.6172, 0.03125, 0.5156, 0.07031, 0.4766, 0.07031, 0.4766, 0.03125, 0.5156, 0.07031, 0.6172, 0.7891, 0.3516, 0.9062, 0.3516, 0.8906, 0.3125, 0.8906, 0.3125, 0.9062, 0.3516, 0.7891, 0.3516, 0.25, 0.5234, 0.2031, 0.6094, 0.1875, 0.5078, 0.1875, 0.5078, 0.2031, 0.6094, 0.25, 0.5234, 0.2031, 0.6094, 0.1562, 0.6016, 0.1875, 0.5078, 0.1875, 0.5078, 0.1562, 0.6016, 0.2031, 0.6094, 0.1562, 0.6016, 0.1172, 0.5938, 0.125, 0.4766, 0.125, 0.4766, 0.1172, 0.5938, 0.1562, 0.6016, 0.1875, 0.5078, 0.1562, 0.6016, 0.125, 0.4766, 0.125, 0.4766, 0.1562, 0.6016, 0.1875, 0.5078, 0.7031, 0.3438, 0.6562, 0.2578, 0.6562, 0.3281, 0.6562, 0.3281, 0.6562, 0.2578, 0.7031, 0.3438, 0.6562, 0.2578, 0.6797, 0.2344, 0.6562, 0.1875, 0.6562, 0.1875, 0.6797, 0.2344, 0.6562, 0.2578, 0.6797, 0.2344, 0.6562, 0.2578, 0.7031, 0.3438, 0.7031, 0.3438, 0.6562, 0.2578, 0.6797, 0.2344, 0.03125, 0.5156, 0.07031, 0.6172, 0.01562, 0.6094, 0.01562, 0.6094, 0.07031, 0.6172, 0.03125, 0.5156, 0.25, 0.6094, 0.2031, 0.6094, 0.25, 0.5234, 0.25, 0.5234, 0.2031, 0.6094, 0.25, 0.6094, 0.03125, 0.5156, 0.01562, 0.6094, 0.01562, 0.5234, 0.01562, 0.5234, 0.01562, 0.6094, 0.03125, 0.5156, 0.07031, 0.6172, 0.07031, 0.4766, 0.125, 0.4766, 0.125, 0.4766, 0.07031, 0.4766, 0.07031, 0.6172, 0.1172, 0.5938, 0.07031, 0.6172, 0.125, 0.4766, 0.125, 0.4766, 0.07031, 0.6172, 0.1172, 0.5938, 0.5625, 0.01562, 0.6641, 0.01562, 0.5391, 0.07031, 0.5391, 0.07031, 0.6641, 0.01562, 0.5625, 0.01562, 0.8906, 0.1094, 0.9062, 0.08594, 0.9062, 0.125, 0.9062, 0.125, 0.9062, 0.08594, 0.8906, 0.1094, 0.8594, 0.2109, 0.8047, 0.1953, 0.8281, 0.2266, 0.8281, 0.2266, 0.8047, 0.1953, 0.8594, 0.2109, 0.8594, 0.2109, 0.8281, 0.2266, 0.8516, 0.2578, 0.8516, 0.2578, 0.8281, 0.2266, 0.8594, 0.2109, 0.7812, 0.3203, 0.8203, 0.3125, 0.7969, 0.2812, 0.7969, 0.2812, 0.8203, 0.3125, 0.7812, 0.3203, 0.7578, 0.2578, 0.7344, 0.2188, 0.7266, 0.25, 0.7266, 0.25, 0.7344, 0.2188, 0.7578, 0.2578, 0.8047, 0.1953, 0.7344, 0.2188, 0.7578, 0.2578, 0.7578, 0.2578, 0.7344, 0.2188, 0.8047, 0.1953, 0.7422, 0.1875, 0.7188, 0.2109, 0.7344, 0.2188, 0.7344, 0.2188, 0.7188, 0.2109, 0.7422, 0.1875, 0.8203, 0.3125, 0.8438, 0.3086, 0.7969, 0.2812, 0.7969, 0.2812, 0.8438, 0.3086, 0.8203, 0.3125, 0.8438, 0.3086, 0.8516, 0.2578, 0.7969, 0.2812, 0.7969, 0.2812, 0.8516, 0.2578, 0.8438, 0.3086, 0.9766, 0.2109, 0.9219, 0.1641, 0.9141, 0.2109, 0.9141, 0.2109, 0.9219, 0.1641, 0.9766, 0.2109, 0.9766, 0.2109, 1.0, 0.1953, 0.9219, 0.1641, 0.9219, 0.1641, 1.0, 0.1953, 0.9766, 0.2109, 0.9219, 0.1641, 0.8594, 0.1719, 0.9141, 0.2109, 0.9141, 0.2109, 0.8594, 0.1719, 0.9219, 0.1641, 0.6641, 0.6641, 0.5403, 0.6641, 0.6172, 0.7266, 0.6172, 0.7266, 0.5403, 0.6641, 0.6641, 0.6641, 0.5938, 0.7891, 0.6797, 0.7852, 0.6172, 0.7266, 0.6172, 0.7266, 0.6797, 0.7852, 0.5938, 0.7891, 0.5403, 0.7344, 0.5403, 0.8828, 0.5938, 0.7891, 0.5938, 0.7891, 0.5403, 0.8828, 0.5403, 0.7344, 0.5938, 0.7891, 0.6484, 0.832, 0.6797, 0.7852, 0.6797, 0.7852, 0.6484, 0.832, 0.5938, 0.7891, 0.5938, 0.8672, 0.6562, 0.9219, 0.6484, 0.832, 0.6484, 0.832, 0.6562, 0.9219, 0.5938, 0.8672, 0.5938, 0.7891, 0.5938, 0.8672, 0.6484, 0.832, 0.6484, 0.832, 0.5938, 0.8672, 0.5938, 0.7891, 0.5403, 0.8828, 0.5938, 0.8672, 0.5938, 0.7891, 0.5938, 0.7891, 0.5938, 0.8672, 0.5403, 0.8828, 0.6797, 0.7852, 0.6953, 0.7383, 0.6172, 0.7266, 0.6172, 0.7266, 0.6953, 0.7383, 0.6797, 0.7852, 0.6172, 0.7266, 0.6953, 0.7383, 0.6641, 0.6641, 0.6641, 0.6641, 0.6953, 0.7383, 0.6172, 0.7266, 0.6484, 0.832, 0.6875, 0.8477, 0.6797, 0.7852, 0.6797, 0.7852, 0.6875, 0.8477, 0.6484, 0.832, 0.6562, 0.9219, 0.6875, 0.8477, 0.6484, 0.832, 0.6484, 0.832, 0.6875, 0.8477, 0.6562, 0.9219, 0.7578, 0.8984, 0.6875, 0.8477, 0.6562, 0.9219, 0.6562, 0.9219, 0.6875, 0.8477, 0.7578, 0.8984, 0.6562, 0.9219, 0.5703, 0.9688, 0.6641, 0.9922, 0.6641, 0.9922, 0.5703, 0.9688, 0.6562, 0.9219, 0.5703, 0.9688, 0.6562, 0.9219, 0.5938, 0.8672, 0.5938, 0.8672, 0.6562, 0.9219, 0.5703, 0.9688, 0.5703, 0.9688, 0.5938, 0.8672, 0.5403, 0.8828, 0.5403, 0.8828, 0.5938, 0.8672, 0.5703, 0.9688, 0.7188, 0.8047, 0.6953, 0.7383, 0.6797, 0.7852, 0.6797, 0.7852, 0.6953, 0.7383, 0.7188, 0.8047, 0.6875, 0.8477, 0.7188, 0.8047, 0.6797, 0.7852, 0.6797, 0.7852, 0.7188, 0.8047, 0.6875, 0.8477, 0.7578, 0.8984, 0.6562, 0.9219, 0.6641, 0.9922, 0.6641, 0.9922, 0.6562, 0.9219, 0.7578, 0.8984, 0.6953, 0.7383, 0.7344, 0.7109, 0.6641, 0.6641, 0.6641, 0.6641, 0.7344, 0.7109, 0.6953, 0.7383, 0.7578, 0.8984, 0.7188, 0.8047, 0.6875, 0.8477, 0.6875, 0.8477, 0.7188, 0.8047, 0.7578, 0.8984, 0.7578, 0.8984, 0.7812, 0.8047, 0.7188, 0.8047, 0.7188, 0.8047, 0.7812, 0.8047, 0.7578, 0.8984, 0.7188, 0.8047, 0.7344, 0.7109, 0.6953, 0.7383, 0.6953, 0.7383, 0.7344, 0.7109, 0.7188, 0.8047, 0.7188, 0.8047, 0.7812, 0.8047, 0.7344, 0.7109, 0.7344, 0.7109, 0.7812, 0.8047, 0.7188, 0.8047, 0.7188, 0.2109, 0.6953, 0.2422, 0.7266, 0.25, 0.7266, 0.25, 0.6953, 0.2422, 0.7188, 0.2109, 0.7344, 0.2188, 0.7188, 0.2109, 0.7266, 0.25, 0.7266, 0.25, 0.7188, 0.2109, 0.7344, 0.2188, 0.8047, 0.1953, 0.7578, 0.2578, 0.7891, 0.2578, 0.7891, 0.2578, 0.7578, 0.2578, 0.8047, 0.1953, 0.8281, 0.2266, 0.8047, 0.1953, 0.7891, 0.2578, 0.7891, 0.2578, 0.8047, 0.1953, 0.8281, 0.2266, 0.8516, 0.2578, 0.7891, 0.2578, 0.7969, 0.2812, 0.7969, 0.2812, 0.7891, 0.2578, 0.8516, 0.2578, 0.8516, 0.2578, 0.8281, 0.2266, 0.7891, 0.2578, 0.7891, 0.2578, 0.8281, 0.2266, 0.8516, 0.2578, 0.7266, 0.25, 0.7109, 0.2891, 0.7344, 0.2891, 0.7344, 0.2891, 0.7109, 0.2891, 0.7266, 0.25, 0.7578, 0.2578, 0.7266, 0.25, 0.7344, 0.2891, 0.7344, 0.2891, 0.7266, 0.25, 0.7578, 0.2578, 0.7578, 0.2578, 0.7344, 0.2891, 0.75, 0.2891, 0.75, 0.2891, 0.7344, 0.2891, 0.7578, 0.2578, 0.7891, 0.2578, 0.7578, 0.2578, 0.75, 0.2891, 0.75, 0.2891, 0.7578, 0.2578, 0.7891, 0.2578, 0.6953, 0.2422, 0.6953, 0.2891, 0.7109, 0.2891, 0.7109, 0.2891, 0.6953, 0.2891, 0.6953, 0.2422, 0.7266, 0.25, 0.6953, 0.2422, 0.7109, 0.2891, 0.7109, 0.2891, 0.6953, 0.2422, 0.7266, 0.25, 0.7812, 0.3203, 0.75, 0.3125, 0.7344, 0.3203, 0.7344, 0.3203, 0.75, 0.3125, 0.7812, 0.3203, 0.7812, 0.3203, 0.7969, 0.2812, 0.75, 0.3125, 0.75, 0.3125, 0.7969, 0.2812, 0.7812, 0.3203, 0.7969, 0.2812, 0.75, 0.2891, 0.75, 0.3125, 0.75, 0.3125, 0.75, 0.2891, 0.7969, 0.2812, 0.7969, 0.2812, 0.7891, 0.2578, 0.75, 0.2891, 0.75, 0.2891, 0.7891, 0.2578, 0.7969, 0.2812, 0.8906, 0.1094, 0.8516, 0.1016, 0.8828, 0.04688, 0.8828, 0.04688, 0.8516, 0.1016, 0.8906, 0.1094, 0.9062, 0.08594, 0.8906, 0.1094, 0.8828, 0.04688, 0.8828, 0.04688, 0.8906, 0.1094, 0.9062, 0.08594, 0.9062, 0.08594, 0.9453, 0.08594, 0.9297, 0.1328, 0.9297, 0.1328, 0.9453, 0.08594, 0.9062, 0.08594, 0.9062, 0.125, 0.9062, 0.08594, 0.9297, 0.1328, 0.9297, 0.1328, 0.9062, 0.08594, 0.9062, 0.125, 0.8906, 0.1094, 0.875, 0.1641, 0.8516, 0.1016, 0.8516, 0.1016, 0.875, 0.1641, 0.8906, 0.1094, 0.8906, 0.1094, 0.9062, 0.125, 0.875, 0.1641, 0.875, 0.1641, 0.9062, 0.125, 0.8906, 0.1094, 0.8516, 0.1016, 0.8203, 0.09375, 0.8125, 0.05469, 0.8125, 0.05469, 0.8203, 0.09375, 0.8516, 0.1016, 0.8828, 0.04688, 0.8516, 0.1016, 0.8125, 0.05469, 0.8125, 0.05469, 0.8516, 0.1016, 0.8828, 0.04688, 0.9453, 0.08594, 0.9922, 0.08594, 0.9922, 0.125, 0.9922, 0.125, 0.9922, 0.08594, 0.9453, 0.08594, 0.9297, 0.1328, 0.9453, 0.08594, 0.9922, 0.125, 0.9922, 0.125, 0.9453, 0.08594, 0.9297, 0.1328, 0.8516, 0.1016, 0.8203, 0.1328, 0.8203, 0.09375, 0.8203, 0.09375, 0.8203, 0.1328, 0.8516, 0.1016, 0.8516, 0.1016, 0.875, 0.1641, 0.8203, 0.1328, 0.8203, 0.1328, 0.875, 0.1641, 0.8516, 0.1016, 0.2031, 0.9688, 0.2031, 0.8359, 0.25, 0.8594, 0.25, 0.8594, 0.2031, 0.8359, 0.2031, 0.9688, 0.25, 0.9688, 0.2031, 0.9688, 0.25, 0.8594, 0.25, 0.8594, 0.2031, 0.9688, 0.25, 0.9688, 0.01562, 0.9688, 0.01562, 0.8594, 0.0625, 0.8594, 0.0625, 0.8594, 0.01562, 0.8594, 0.01562, 0.9688, 0.05469, 0.9922, 0.01562, 0.9688, 0.0625, 0.8594, 0.0625, 0.8594, 0.01562, 0.9688, 0.05469, 0.9922, 0.1562, 0.9688, 0.1641, 0.8281, 0.2031, 0.8359, 0.2031, 0.8359, 0.1641, 0.8281, 0.1562, 0.9688, 0.2031, 0.9688, 0.1562, 0.9688, 0.2031, 0.8359, 0.2031, 0.8359, 0.1562, 0.9688, 0.2031, 0.9688, 0.1562, 0.9688, 0.1094, 0.8359, 0.1641, 0.8281, 0.1641, 0.8281, 0.1094, 0.8359, 0.1562, 0.9688, 0.1562, 0.9688, 0.1094, 0.9844, 0.1094, 0.8359, 0.1094, 0.8359, 0.1094, 0.9844, 0.1562, 0.9688, 0.1094, 0.9844, 0.0625, 0.8594, 0.1094, 0.8359, 0.1094, 0.8359, 0.0625, 0.8594, 0.1094, 0.9844, 0.1094, 0.9844, 0.05469, 0.9922, 0.0625, 0.8594, 0.0625, 0.8594, 0.05469, 0.9922, 0.1094, 0.9844, 0.2031, 0.8359, 0.2031, 0.7656, 0.25, 0.7812, 0.25, 0.7812, 0.2031, 0.7656, 0.2031, 0.8359, 0.25, 0.8594, 0.2031, 0.8359, 0.25, 0.7812, 0.25, 0.7812, 0.2031, 0.8359, 0.25, 0.8594, 0.01562, 0.8594, 0.01562, 0.7578, 0.0625, 0.7734, 0.0625, 0.7734, 0.01562, 0.7578, 0.01562, 0.8594, 0.0625, 0.8594, 0.01562, 0.8594, 0.0625, 0.7734, 0.0625, 0.7734, 0.01562, 0.8594, 0.0625, 0.8594, 0.1641, 0.8281, 0.1094, 0.75, 0.1641, 0.75, 0.1641, 0.75, 0.1094, 0.75, 0.1641, 0.8281, 0.1641, 0.8281, 0.1094, 0.8359, 0.1094, 0.75, 0.1094, 0.75, 0.1094, 0.8359, 0.1641, 0.8281, 0.1094, 0.8359, 0.0625, 0.7734, 0.1094, 0.75, 0.1094, 0.75, 0.0625, 0.7734, 0.1094, 0.8359, 0.1094, 0.8359, 0.0625, 0.8594, 0.0625, 0.7734, 0.0625, 0.7734, 0.0625, 0.8594, 0.1094, 0.8359, 0.4141, 0.4531, 0.4766, 0.5391, 0.3906, 0.5469, 0.3906, 0.5469, 0.4766, 0.5391, 0.4141, 0.4531, 0.4141, 0.4531, 0.5078, 0.4453, 0.4766, 0.5391, 0.4766, 0.5391, 0.5078, 0.4453, 0.4141, 0.4531, 0.8125, 0.05469, 0.6953, 0.1094, 0.6953, 0.07031, 0.6953, 0.07031, 0.6953, 0.1094, 0.8125, 0.05469, 0.8125, 0.05469, 0.8203, 0.09375, 0.6953, 0.1094, 0.6953, 0.1094, 0.8203, 0.09375, 0.8125, 0.05469, 0.8203, 0.09375, 0.7031, 0.1406, 0.6953, 0.1094, 0.6953, 0.1094, 0.7031, 0.1406, 0.8203, 0.09375, 0.8203, 0.09375, 0.8203, 0.1328, 0.7031, 0.1406, 0.7031, 0.1406, 0.8203, 0.1328, 0.8203, 0.09375, 0.6953, 0.07031, 0.6641, 0.1094, 0.6641, 0.07031, 0.6641, 0.07031, 0.6641, 0.1094, 0.6953, 0.07031, 0.6953, 0.07031, 0.6953, 0.1094, 0.6641, 0.1094, 0.6641, 0.1094, 0.6953, 0.1094, 0.6953, 0.07031, 0.6953, 0.1094, 0.6797, 0.1406, 0.6641, 0.1094, 0.6641, 0.1094, 0.6797, 0.1406, 0.6953, 0.1094, 0.6953, 0.1094, 0.7031, 0.1406, 0.6797, 0.1406, 0.6797, 0.1406, 0.7031, 0.1406, 0.6953, 0.1094, 0.4766, 0.5391, 0.5156, 0.6484, 0.3984, 0.6719, 0.3984, 0.6719, 0.5156, 0.6484, 0.4766, 0.5391, 0.3906, 0.5469, 0.4766, 0.5391, 0.3984, 0.6719, 0.3984, 0.6719, 0.4766, 0.5391, 0.3906, 0.5469, 0.5156, 0.6484, 0.5625, 0.5938, 0.5703, 0.625, 0.5703, 0.625, 0.5625, 0.5938, 0.5156, 0.6484, 0.5156, 0.6484, 0.4766, 0.5391, 0.5625, 0.5938, 0.5625, 0.5938, 0.4766, 0.5391, 0.5156, 0.6484, 0.5703, 0.1953, 0.5391, 0.1562, 0.6641, 0.1094, 0.6641, 0.1094, 0.5391, 0.1562, 0.5703, 0.1953, 0.6797, 0.1406, 0.5703, 0.1953, 0.6641, 0.1094, 0.6641, 0.1094, 0.5703, 0.1953, 0.6797, 0.1406, 0.8984, 0.8906, 0.8203, 0.9219, 0.8672, 0.9531, 0.8672, 0.9531, 0.8203, 0.9219, 0.8984, 0.8906, 0.6562, 0.5859, 0.6562, 0.6484, 0.5703, 0.625, 0.5703, 0.625, 0.6562, 0.6484, 0.6562, 0.5859, 0.5703, 0.625, 0.5625, 0.5938, 0.6562, 0.5859, 0.6562, 0.5859, 0.5625, 0.5938, 0.5703, 0.625, 0.3906, 0.5469, 0.3984, 0.6719, 0.3203, 0.6797, 0.3203, 0.6797, 0.3984, 0.6719, 0.3906, 0.5469, 0.3203, 0.5312, 0.3906, 0.5469, 0.3203, 0.6797, 0.3203, 0.6797, 0.3906, 0.5469, 0.3203, 0.5312, 0.5, 0.9609, 0.5469, 0.9766, 0.5547, 0.9375, 0.5547, 0.9375, 0.5469, 0.9766, 0.5, 0.9609, 0.5, 0.9609, 0.4766, 1.0, 0.5469, 0.9766, 0.5469, 0.9766, 0.4766, 1.0, 0.5, 0.9609, 0.4414, 0.7461, 0.4453, 0.8086, 0.5312, 0.7852, 0.5312, 0.7852, 0.4453, 0.8086, 0.4414, 0.7461, 0.5234, 0.7109, 0.4414, 0.7461, 0.5312, 0.7852, 0.5312, 0.7852, 0.4414, 0.7461, 0.5234, 0.7109, 0.4453, 0.8086, 0.457, 0.8828, 0.5312, 0.8594, 0.5312, 0.8594, 0.457, 0.8828, 0.4453, 0.8086, 0.5312, 0.7852, 0.4453, 0.8086, 0.5312, 0.8594, 0.5312, 0.8594, 0.4453, 0.8086, 0.5312, 0.7852, 0.3275, 0.86, 0.375, 0.8086, 0.3222, 0.8028, 0.3222, 0.8028, 0.375, 0.8086, 0.3275, 0.86, 0.3275, 0.86, 0.375, 0.8867, 0.375, 0.8086, 0.375, 0.8086, 0.375, 0.8867, 0.3275, 0.86, 0.9141, 0.8281, 0.8281, 0.8438, 0.8984, 0.8906, 0.8984, 0.8906, 0.8281, 0.8438, 0.9141, 0.8281, 0.04688, 0.3516, 0.125, 0.2969, 0.1406, 0.3594, 0.1406, 0.3594, 0.125, 0.2969, 0.04688, 0.3516, 0.1406, 0.3594, 0.1016, 0.3906, 0.04688, 0.3516, 0.04688, 0.3516, 0.1016, 0.3906, 0.1406, 0.3594, 0.2109, 0.3438, 0.125, 0.2969, 0.2109, 0.2969, 0.2109, 0.2969, 0.125, 0.2969, 0.2109, 0.3438, 0.1406, 0.3594, 0.125, 0.2969, 0.2109, 0.3438, 0.2109, 0.3438, 0.125, 0.2969, 0.1406, 0.3594, 0.9375, 0.9297, 0.8672, 0.9531, 0.9062, 0.9922, 0.9062, 0.9922, 0.8672, 0.9531, 0.9375, 0.9297, 0.9375, 0.9297, 0.8984, 0.8906, 0.8672, 0.9531, 0.8672, 0.9531, 0.8984, 0.8906, 0.9375, 0.9297, 0.8984, 0.4531, 0.9062, 0.3516, 0.7891, 0.3516, 0.7891, 0.3516, 0.9062, 0.3516, 0.8984, 0.4531, 0.8047, 0.4453, 0.8984, 0.4531, 0.7891, 0.3516, 0.7891, 0.3516, 0.8984, 0.4531, 0.8047, 0.4453, 0.9141, 0.8281, 0.9297, 0.8984, 0.9453, 0.8438, 0.9453, 0.8438, 0.9297, 0.8984, 0.9141, 0.8281, 0.9141, 0.8281, 0.9453, 0.8438, 0.9922, 0.8281, 0.9922, 0.8281, 0.9453, 0.8438, 0.9141, 0.8281, 0.8281, 0.8438, 0.7891, 0.8594, 0.8203, 0.9219, 0.8203, 0.9219, 0.7891, 0.8594, 0.8281, 0.8438, 0.8984, 0.8906, 0.8281, 0.8438, 0.8203, 0.9219, 0.8203, 0.9219, 0.8281, 0.8438, 0.8984, 0.8906, 0.5391, 0.07031, 0.5, 0.07031, 0.5156, 0.02344, 0.5156, 0.02344, 0.5, 0.07031, 0.5391, 0.07031, 0.5625, 0.01562, 0.5391, 0.07031, 0.5156, 0.02344, 0.5156, 0.02344, 0.5391, 0.07031, 0.5625, 0.01562, 0.9062, 0.3516, 0.8984, 0.4531, 0.9922, 0.4688, 0.9922, 0.4688, 0.8984, 0.4531, 0.9062, 0.3516, 0.9922, 0.3438, 0.9062, 0.3516, 0.9922, 0.4688, 0.9922, 0.4688, 0.9062, 0.3516, 0.9922, 0.3438, 0.3203, 0.4688, 0.4141, 0.4531, 0.3906, 0.5469, 0.3906, 0.5469, 0.4141, 0.4531, 0.3203, 0.4688, 0.3203, 0.5312, 0.3203, 0.4688, 0.3906, 0.5469, 0.3906, 0.5469, 0.3203, 0.4688, 0.3203, 0.5312, 0.8906, 0.3125, 0.9062, 0.3516, 0.9922, 0.3438, 0.9922, 0.3438, 0.9062, 0.3516, 0.8906, 0.3125, 0.9922, 0.2969, 0.8906, 0.3125, 0.9922, 0.3438, 0.9922, 0.3438, 0.8906, 0.3125, 0.9922, 0.2969, 0.2031, 0.8359, 0.1641, 0.8281, 0.1641, 0.75, 0.1641, 0.75, 0.1641, 0.8281, 0.2031, 0.8359, 0.2031, 0.7656, 0.2031, 0.8359, 0.1641, 0.75, 0.1641, 0.75, 0.2031, 0.8359, 0.2031, 0.7656, 0.25, 0.7578, 0.25, 0.7812, 0.2031, 0.7656, 0.2031, 0.7656, 0.25, 0.7812, 0.25, 0.7578, 0.1641, 0.75, 0.1094, 0.75, 0.1172, 0.7188, 0.1172, 0.7188, 0.1094, 0.75, 0.1641, 0.75, 0.5391, 0.1562, 0.5703, 0.1953, 0.5312, 0.1953, 0.5312, 0.1953, 0.5703, 0.1953, 0.5391, 0.1562, 0.8203, 0.9219, 0.7891, 0.8594, 0.7578, 0.9219, 0.7578, 0.9219, 0.7891, 0.8594, 0.8203, 0.9219, 0.1094, 0.75, 0.0625, 0.7734, 0.0625, 0.7344, 0.0625, 0.7344, 0.0625, 0.7734, 0.1094, 0.75, 0.1094, 0.75, 0.0625, 0.7344, 0.1172, 0.7188, 0.1172, 0.7188, 0.0625, 0.7344, 0.1094, 0.75, 0.1172, 0.7188, 0.0625, 0.7344, 0.07031, 0.6172, 0.07031, 0.6172, 0.0625, 0.7344, 0.1172, 0.7188, 0.1172, 0.7188, 0.07031, 0.6172, 0.1172, 0.5938, 0.1172, 0.5938, 0.07031, 0.6172, 0.1172, 0.7188, 0.1641, 0.75, 0.1172, 0.7188, 0.1562, 0.6016, 0.1562, 0.6016, 0.1172, 0.7188, 0.1641, 0.75, 0.1172, 0.7188, 0.1172, 0.5938, 0.1562, 0.6016, 0.1562, 0.6016, 0.1172, 0.5938, 0.1172, 0.7188, 0.2031, 0.7656, 0.1641, 0.75, 0.2031, 0.6094, 0.2031, 0.6094, 0.1641, 0.75, 0.2031, 0.7656, 0.1641, 0.75, 0.1562, 0.6016, 0.2031, 0.6094, 0.2031, 0.6094, 0.1562, 0.6016, 0.1641, 0.75, 0.0625, 0.7734, 0.01562, 0.7578, 0.0625, 0.7344, 0.0625, 0.7344, 0.01562, 0.7578, 0.0625, 0.7734, 0.01562, 0.7578, 0.01562, 0.7266, 0.0625, 0.7344, 0.0625, 0.7344, 0.01562, 0.7266, 0.01562, 0.7578, 0.0625, 0.7344, 0.01562, 0.7266, 0.07031, 0.6172, 0.07031, 0.6172, 0.01562, 0.7266, 0.0625, 0.7344, 0.01562, 0.7266, 0.01562, 0.6094, 0.07031, 0.6172, 0.07031, 0.6172, 0.01562, 0.6094, 0.01562, 0.7266, 0.25, 0.7578, 0.2031, 0.7656, 0.2031, 0.6094, 0.2031, 0.6094, 0.2031, 0.7656, 0.25, 0.7578, 0.25, 0.7578, 0.2031, 0.6094, 0.25, 0.6094, 0.25, 0.6094, 0.2031, 0.6094, 0.25, 0.7578, 0.457, 0.01562, 0.4648, 0.05078, 0.1875, 0.04688, 0.1797, 0.01562, 0.1875, 0.04688, 0.4648, 0.05078, 0.457, 0.01562, 0.1797, 0.01562, 0.4727, 0.1055, 0.1836, 0.08594, 0.1875, 0.04688, 0.4648, 0.05078, 0.1875, 0.04688, 0.1836, 0.08594, 0.4727, 0.1055, 0.4648, 0.05078, 0.4844, 0.1992, 0.4766, 0.1289, 0.1445, 0.1094, 0.1484, 0.1523, 0.1445, 0.1094, 0.4766, 0.1289, 0.4844, 0.1992, 0.1484, 0.1523, 0.1797, 0.01562, 0.1875, 0.04688, 0.04297, 0.03125, 0.04297, 0.03125, 0.1875, 0.04688, 0.1797, 0.01562, 0.1836, 0.08594, 0.04297, 0.03125, 0.1875, 0.04688, 0.1875, 0.04688, 0.04297, 0.03125, 0.1836, 0.08594, 0.1484, 0.1523, 0.1445, 0.1094, 0.01953, 0.08984, 0.01953, 0.08984, 0.1445, 0.1094, 0.1484, 0.1523, 0.6875, 0.582, 0.6914, 0.5742, 0.8281, 0.5547, 0.8398, 0.7344, 0.8281, 0.5547, 0.6914, 0.5742, 0.6875, 0.582, 0.8398, 0.7344, 0.7109, 0.5117, 0.832, 0.5, 0.8281, 0.5547, 0.6914, 0.5742, 0.8281, 0.5547, 0.832, 0.5, 0.7109, 0.5117, 0.6914, 0.5742, 0.832, 0.5, 0.9883, 0.4922, 0.8281, 0.5547, 0.8281, 0.5547, 0.9883, 0.4922, 0.832, 0.5, 0.8281, 0.5547, 0.9883, 0.4922, 0.8398, 0.7344, 0.8398, 0.7344, 0.9883, 0.4922, 0.8281, 0.5547, 0.832, 0.5, 0.8242, 0.5586, 0.9883, 0.4922, 0.9883, 0.4922, 0.8242, 0.5586, 0.832, 0.5, 0.8359, 0.7383, 0.9883, 0.4922, 0.8242, 0.5586, 0.8242, 0.5586, 0.9883, 0.4922, 0.8359, 0.7383, 0.6836, 0.5742, 0.8359, 0.7383, 0.8242, 0.5586, 0.8242, 0.5586, 0.8359, 0.7383, 0.6836, 0.5742, 0.7109, 0.5078, 0.8242, 0.5586, 0.832, 0.5, 0.832, 0.5, 0.8242, 0.5586, 0.7109, 0.5078, 0.6836, 0.5742, 0.8242, 0.5586, 0.7109, 0.5078, 0.7109, 0.5078, 0.8242, 0.5586, 0.6836, 0.5742, 0.5938, 0.7891, 0.6172, 0.7266, 0.5403, 0.6641, 0.5403, 0.6641, 0.6172, 0.7266, 0.5938, 0.7891, 0.5938, 0.7891, 0.5403, 0.6641, 0.5403, 0.7344, 0.5403, 0.7344, 0.5403, 0.6641, 0.5938, 0.7891])
me_cube_material_002_dem.materials.append(mat_material_002_demnss)
me_cube_material_002_dem.use_remesh_preserve_volume = False
me_cube_material_002_dem.use_remesh_preserve_attributes = False
me_cube_material_002_dem.use_mirror_vertex_groups = False
me_cube_material_002_dem.update()
arm_armature = bpy.data.armatures.new('Armature')  # bones are not reproduced

# ---- objects
ob_plane_001_material_00 = bpy.data.objects.new('Plane.001_Material.00', me_plane_001_material_00)
ob_h_hair_hunter3e2_004 = bpy.data.objects.new('h_hair_hunter3e2.004_', me_h_hair_hunter3e2_004)
ob_h_face_hunter3e2_005 = bpy.data.objects.new('h_face_hunter3e2.005_', me_h_face_hunter3e2_005)
ob_h_clothes_hunter3e2_0 = bpy.data.objects.new('h_clothes_hunter3e2.0', me_h_clothes_hunter3e2_0)
ob_lamp = bpy.data.objects.new('Lamp', light_spot)
ob_camera = bpy.data.objects.new('Camera', cam_camera)
ob_cube = bpy.data.objects.new('Cube', me_cube)
ob_armature = bpy.data.objects.new('Armature', arm_armature)
ob_cube_material_002 = bpy.data.objects.new('Cube_Material.002', me_cube_material_002_dem)

# ---- transforms, parenting, visibility, modifiers, constraints
ob_plane_001_material_00.location = (7.02, 0.0, 6.145)
ob_plane_001_material_00.rotation_euler = (0.0, -0.0, -1.571)
ob_plane_001_material_00.scale = (0.2442, 0.2442, 0.2442)
ob_plane_001_material_00.lock_rotations_4d = False
ob_plane_001_material_00.empty_display_type = 'ARROWS'
ob_plane_001_material_00.color = (0.0, 0.0, 0.0, 1.0)
ob_plane_001_material_00.lineart.crease_threshold = 0.0
ob_h_hair_hunter3e2_004.location = (0.0, 0.0, 0.0)
ob_h_hair_hunter3e2_004.scale = (0.01, 0.01, 0.01)
ob_h_hair_hunter3e2_004.lock_rotations_4d = False
ob_h_hair_hunter3e2_004.empty_display_type = 'ARROWS'
ob_h_hair_hunter3e2_004.color = (0.0, 0.0, 0.0, 1.0)
ob_h_hair_hunter3e2_004.lineart.crease_threshold = 0.0
ob_h_face_hunter3e2_005.location = (0.0, 0.0, 0.0)
ob_h_face_hunter3e2_005.scale = (0.01, 0.01, 0.01)
ob_h_face_hunter3e2_005.lock_rotations_4d = False
ob_h_face_hunter3e2_005.empty_display_type = 'ARROWS'
ob_h_face_hunter3e2_005.color = (0.0, 0.0, 0.0, 1.0)
ob_h_face_hunter3e2_005.lineart.crease_threshold = 0.0
ob_h_clothes_hunter3e2_0.location = (0.0, 0.0, 0.0)
ob_h_clothes_hunter3e2_0.scale = (0.01, 0.01, 0.01)
ob_h_clothes_hunter3e2_0.lock_rotations_4d = False
ob_h_clothes_hunter3e2_0.empty_display_type = 'ARROWS'
ob_h_clothes_hunter3e2_0.color = (0.0, 0.0, 0.0, 1.0)
ob_h_clothes_hunter3e2_0.lineart.crease_threshold = 0.0
ob_lamp.location = (4.076, 1.005, 5.904)
ob_lamp.rotation_euler = (0.6503, 0.05522, 1.866)
ob_lamp.lock_rotations_4d = False
ob_lamp.empty_display_type = 'ARROWS'
ob_lamp.color = (0.0, 0.0, 0.0, 0.0)
ob_lamp.lineart.crease_threshold = 0.0
ob_camera.location = (7.481, -6.508, 5.344)
ob_camera.rotation_euler = (1.109, 0.01082, 0.8149)
ob_camera.lock_rotations_4d = False
ob_camera.empty_display_type = 'ARROWS'
ob_camera.color = (0.0, 0.0, 0.0, 0.0)
ob_camera.display_type = 'WIRE'
ob_camera.lineart.crease_threshold = 0.0
ob_cube.location = (-4.69, 1.464, -31.37)
ob_cube.scale = (-31.02, -31.02, -31.02)
ob_cube.lock_rotations_4d = False
ob_cube.empty_display_type = 'ARROWS'
ob_cube.color = (0.0, 0.0, 0.0, 1.0)
ob_cube.lineart.crease_threshold = 0.0
ob_armature.location = (0.2892, 0.1649, 34.35)
ob_armature.lock_rotations_4d = False
ob_armature.empty_display_type = 'ARROWS'
ob_armature.color = (0.0, 0.0, 0.0, 1.0)
ob_armature.show_in_front = True
ob_armature.lineart.crease_threshold = 0.0
ob_cube_material_002.parent = ob_armature
ob_cube_material_002.matrix_parent_inverse = Matrix(((1.0, 0.0, 0.0, -0.2892), (0.0, 1.0, 0.0, -0.1649), (0.0, 0.0, 1.0, -30.74), (0.0, 0.0, 0.0, 1.0)))
ob_cube_material_002.location = (-0.09527, 0.2648, -0.7761)
ob_cube_material_002.rotation_euler = (0.0, -0.0, -1.571)
ob_cube_material_002.scale = (3.209, 3.209, 3.209)
ob_cube_material_002.lock_rotations_4d = False
ob_cube_material_002.empty_display_type = 'ARROWS'
ob_cube_material_002.color = (0.0, 0.0, 0.0, 1.0)
ob_cube_material_002.lineart.crease_threshold = 0.0
_vg = ob_cube_material_002.vertex_groups.new(name='Bone')
_vg.add([64, 65, 66, 76, 77, 78, 81, 82, 99, 100, 105, 112, 211, 212, 213, 214, 217, 220], 1.0, 'REPLACE')
_vg = ob_cube_material_002.vertex_groups.new(name='Bone.001')
_vg.add([59, 60, 61, 62, 63, 67, 68, 69, 70, 71, 143, 144, 145, 152, 153], 1.0, 'REPLACE')
_vg = ob_cube_material_002.vertex_groups.new(name='Bone.002')
_vg.add([16, 26, 58, 164, 165, 166, 167, 168], 1.0, 'REPLACE')
_vg = ob_cube_material_002.vertex_groups.new(name='Bone.003')
_vg.add([0, 1, 2, 3, 4, 17, 18, 19, 20, 21, 22], 1.0, 'REPLACE')
_vg = ob_cube_material_002.vertex_groups.new(name='Bone.004')
_vg.add([5, 6, 7, 8, 31, 32, 33, 34, 35, 36, 37, 38, 39, 40, 41, 42, 43, 44, 45, 46, 47, 48, 49, 50, 51, 52, 53, 54, 55, 56, 57, 218, 219, 242, 243, 244, 245, 246, 247], 1.0, 'REPLACE')
_vg = ob_cube_material_002.vertex_groups.new(name='rwing')
_vg = ob_cube_material_002.vertex_groups.new(name='rwing.001')
_vg.add([249, 251, 253, 255, 257], 1.0, 'REPLACE')
_vg = ob_cube_material_002.vertex_groups.new(name='rwing.002')
_vg = ob_cube_material_002.vertex_groups.new(name='lwing')
_vg = ob_cube_material_002.vertex_groups.new(name='lwing.001')
_vg.add([248, 250, 252, 254, 256], 1.0, 'REPLACE')
_vg = ob_cube_material_002.vertex_groups.new(name='lwing.002')
_vg = ob_cube_material_002.vertex_groups.new(name='rarm')
_vg.add([10, 12, 30, 73], 1.0, 'REPLACE')
_vg = ob_cube_material_002.vertex_groups.new(name='rarm.001')
_vg.add([14, 24, 28, 84, 86], 1.0, 'REPLACE')
_vg = ob_cube_material_002.vertex_groups.new(name='rarm.002')
_vg.add([88, 90, 92, 94, 96, 190, 216, 229, 231, 233, 235, 237, 239, 241], 1.0, 'REPLACE')
_vg = ob_cube_material_002.vertex_groups.new(name='rarm.003')
_vg.add([116, 118, 120, 184, 186, 188], 1.0, 'REPLACE')
_vg = ob_cube_material_002.vertex_groups.new(name='lamr')
_vg.add([9, 11, 15, 25, 29, 72], 1.0, 'REPLACE')
_vg = ob_cube_material_002.vertex_groups.new(name='lamr.001')
_vg.add([13, 23, 27, 83, 85], 1.0, 'REPLACE')
_vg = ob_cube_material_002.vertex_groups.new(name='lamr.002')
_vg.add([87, 89, 91, 93, 95, 189, 215, 228, 230, 232, 234, 236, 238, 240], 1.0, 'REPLACE')
_vg = ob_cube_material_002.vertex_groups.new(name='lamr.003')
_vg.add([115, 117, 119, 183, 185, 187], 1.0, 'REPLACE')
_vg = ob_cube_material_002.vertex_groups.new(name='rboob')
_vg = ob_cube_material_002.vertex_groups.new(name='rboob.001')
_vg.add([147, 149, 151, 155, 157, 159, 161, 163, 170], 1.0, 'REPLACE')
_vg = ob_cube_material_002.vertex_groups.new(name='lboob')
_vg = ob_cube_material_002.vertex_groups.new(name='lboob.001')
_vg.add([146, 148, 150, 154, 156, 158, 160, 162, 169], 1.0, 'REPLACE')
_vg = ob_cube_material_002.vertex_groups.new(name='rleg')
_vg = ob_cube_material_002.vertex_groups.new(name='rleg.001')
for _i, _w in zip([75, 76, 80, 98, 100, 102, 104, 105, 107, 109, 111, 112, 114, 202, 204, 208, 210, 223, 225, 227], [1.0, 0.5, 1.0, 1.0, 0.5, 1.0, 1.0, 0.5, 1.0, 1.0, 1.0, 0.5, 1.0, 1.0, 1.0, 1.0, 1.0, 1.0, 1.0, 1.0]): _vg.add([_i], _w, 'REPLACE')
_vg = ob_cube_material_002.vertex_groups.new(name='rleg.002')
_vg.add([130, 134, 136, 140, 172, 174, 176, 178, 180, 182, 192, 194, 196, 198, 200, 206], 1.0, 'REPLACE')
_vg = ob_cube_material_002.vertex_groups.new(name='rleg.003')
for _i, _w in zip([93, 95, 115, 117, 119, 122, 124, 126, 128, 132, 138, 142, 183, 185, 187, 189, 234, 236, 238, 240], [0.0, 0.0, 0.0, 0.0, 0.0, 1.0, 1.0, 1.0, 1.0, 1.0, 1.0, 1.0, 0.0, 0.0, 0.0, 0.0, 0.0, 0.0, 0.0, 0.0]): _vg.add([_i], _w, 'REPLACE')
_vg = ob_cube_material_002.vertex_groups.new(name='lleg')
_vg = ob_cube_material_002.vertex_groups.new(name='lleg.001')
for _i, _w in zip([74, 76, 79, 97, 99, 101, 103, 105, 106, 108, 110, 112, 113, 201, 203, 207, 209, 221, 222, 224, 226], [1.0, 0.5, 1.0, 1.0, 0.5, 1.0, 1.0, 0.5, 1.0, 1.0, 1.0, 0.5, 1.0, 1.0, 1.0, 1.0, 1.0, 1.0, 1.0, 1.0, 1.0]): _vg.add([_i], _w, 'REPLACE')
_vg = ob_cube_material_002.vertex_groups.new(name='lleg.002')
_vg.add([129, 133, 135, 139, 171, 173, 175, 177, 179, 181, 191, 193, 195, 197, 199, 205], 1.0, 'REPLACE')
_vg = ob_cube_material_002.vertex_groups.new(name='lleg.003')
for _i, _w in zip([93, 95, 115, 117, 119, 121, 123, 125, 127, 131, 137, 141, 183, 185, 187, 189, 234, 236, 238, 240], [0.0, 0.0, 0.0, 0.0, 0.0, 1.0, 1.0, 1.0, 1.0, 1.0, 1.0, 1.0, 0.0, 0.0, 0.0, 0.0, 0.0, 0.0, 0.0, 0.0]): _vg.add([_i], _w, 'REPLACE')
_m = ob_cube_material_002.modifiers.new('Armature', 'ARMATURE')
_m.object = ob_armature
_m.use_bone_envelopes = True

# ---- collection membership
col_collection_1.objects.link(ob_plane_001_material_00)
col_collection_1.objects.link(ob_h_hair_hunter3e2_004)
col_collection_1.objects.link(ob_h_face_hunter3e2_005)
col_collection_1.objects.link(ob_h_clothes_hunter3e2_0)
col_collection_1.objects.link(ob_lamp)
col_collection_1.objects.link(ob_camera)
col_collection_2.objects.link(ob_cube)
col_collection_2.objects.link(ob_armature)
col_collection_2.objects.link(ob_cube_material_002)

# ---- scene / render settings (as saved in the file)
scene.camera = ob_camera
scene.frame_start = 1; scene.frame_end = 11; scene.frame_set(46)
scene.render.engine = 'BLENDER_EEVEE_NEXT'
scene.render.image_settings.color_mode = 'RGB'
scene.render.image_settings.compression = 90
scene.render.resolution_x = 800
scene.render.resolution_y = 600
scene.render.pixel_aspect_x = 100.0
scene.render.pixel_aspect_y = 100.0
scene.render.fps = 12
scene.render.dither_intensity = 0.0
scene.render.use_compositing = False
scene.render.use_sequencer = False
scene.render.bake_margin = 2
scene.render.bake_bias = 0.0
scene.render.use_stamp_time = False
scene.render.use_stamp_date = False
scene.render.use_stamp_frame = False
scene.render.use_stamp_camera = False
scene.render.use_stamp_scene = False
scene.render.use_stamp_filename = False
scene.render.use_stamp_render_time = False
scene.render.stamp_font_size = 0
scene.cycles.use_denoising = False
scene.cycles.samples = 10
scene.cycles.sampling_pattern = 'TABULATED_SOBOL'
scene.cycles.light_sampling_threshold = 0.0
scene.cycles.use_adaptive_sampling = False
scene.cycles.use_light_tree = False
scene.cycles.blur_glossy = 0.0
scene.cycles.volume_bounces = 1
scene.cycles.pixel_filter_type = 'GAUSSIAN'
scene.cycles.sample_clamp_indirect = 0.0
scene.view_settings.view_transform = 'Raw'
bpy.context.view_layer.update()
